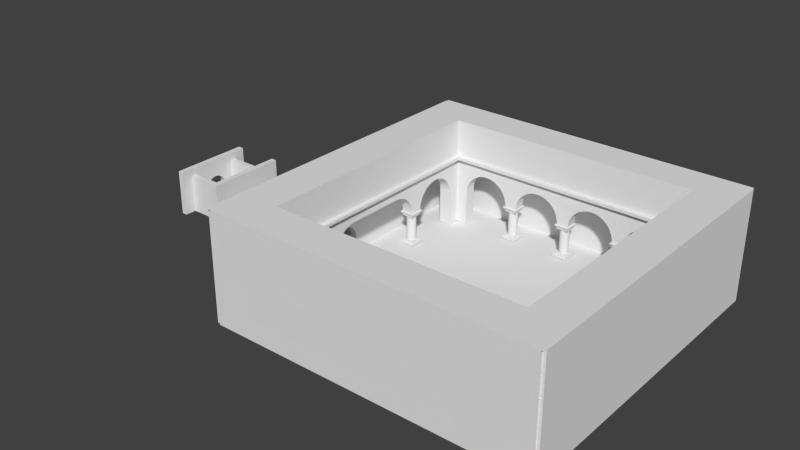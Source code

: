 # Source: lvl0wall.blend  (saved by Blender 2.76.0; exported with 4.5.12 LTS)
import bpy
from mathutils import Matrix  # noqa: F401  (used for matrix-valued properties, if any)

bpy.ops.wm.read_factory_settings(use_empty=True)
scene = bpy.context.scene
scene.name = 'Scene'

# ---- collections
col_collection_1 = bpy.data.collections.new('Collection 1'); scene.collection.children.link(col_collection_1)

# ---- world
world_world = bpy.data.worlds.new('World'); scene.world = world_world
world_world.color = (0.05088, 0.05088, 0.05088)
world_world.use_sun_shadow = False
world_world.sun_shadow_jitter_overblur = 0.0
world_world.cycles.sampling_method = 'MANUAL'
world_world.cycles.sample_map_resolution = 256

# ---- meshes
me_plane_010 = bpy.data.meshes.new('Plane.010')
me_plane_010.from_pydata([(4.0, 27.0, -3.0), (4.0, -27.0, -58.26), (4.0, 27.0, -58.26), (4.0, -4.0, 27.38), (4.0, 4.0, -3.0), (4.0, -27.0, -3.0), (4.0, -4.0, -3.0), (4.0, 4.0, 27.38), (4.25, -27.0, -58.26), (4.25, 27.0, -58.26), (4.25, 27.0, -3.0), (4.25, -27.0, -3.0), (4.25, -4.0, -3.083), (4.25, -4.0, 27.38), (4.25, 4.0, 27.38), (4.25, 4.0, -3.083)], [], [(2, 1, 5, 0), (6, 3, 7, 4), (9, 10, 11, 8), (12, 15, 14, 13), (7, 4, 15, 14), (6, 3, 13, 12), (5, 0, 10, 11), (2, 1, 8, 9), (4, 6, 12, 15), (3, 7, 14, 13), (1, 5, 11, 8), (0, 2, 9, 10)])
me_plane_010.use_remesh_preserve_volume = False
me_plane_010.use_remesh_preserve_attributes = False
me_plane_010.use_mirror_vertex_groups = False
me_plane_010.update()
me_circle_004 = bpy.data.meshes.new('Circle.004')
me_circle_004.from_pydata([(21.0, 0.09173, -12.78), (21.0, 0.4614, -13.47), (21.0, 0.689, -14.22), (21.0, 0.7659, -15.0), (15.0, 0.7659, -21.0), (14.22, 0.689, -21.0), (13.47, 0.4614, -21.0), (12.78, 0.09173, -21.0), (12.17, -0.4057, -21.0), (11.67, -1.012, -21.0), (11.3, -1.703, -21.0), (11.08, -2.454, -21.0), (11.0, -3.234, -21.0), (18.99, -9.034, -21.0), (18.92, -2.454, -21.0), (18.69, -1.703, -21.0), (18.32, -1.012, -21.0), (17.83, -0.4057, -21.0), (17.22, 0.09173, -21.0), (16.53, 0.4614, -21.0), (15.78, 0.689, -21.0), (4.999, 0.7659, -21.0), (4.218, 0.689, -21.0), (3.468, 0.4614, -21.0), (2.776, 0.09173, -21.0), (2.17, -0.4057, -21.0), (1.673, -1.012, -21.0), (1.303, -1.703, -21.0), (1.075, -2.454, -21.0), (0.9985, -3.234, -21.0), (8.999, -3.234, -21.0), (8.922, -2.454, -21.0), (8.694, -1.703, -21.0), (8.324, -1.012, -21.0), (7.827, -0.4057, -21.0), (7.221, 0.09174, -21.0), (6.529, 0.4614, -21.0), (5.779, 0.689, -21.0), (-5.001, 0.7659, -21.0), (-5.782, 0.689, -21.0), (-6.532, 0.4614, -21.0), (-7.224, 0.09173, -21.0), (-7.83, -0.4057, -21.0), (-8.327, -1.012, -21.0), (-8.697, -1.703, -21.0), (-8.925, -2.454, -21.0), (-9.001, -3.234, -21.0), (-1.001, -3.234, -21.0), (-1.078, -2.454, -21.0), (-1.306, -1.703, -21.0), (-1.676, -1.012, -21.0), (-2.173, -0.4057, -21.0), (-2.779, 0.09173, -21.0), (-3.471, 0.4614, -21.0), (-4.221, 0.689, -21.0), (-15.0, 0.7658, -21.0), (-15.78, 0.689, -21.0), (-16.53, 0.4614, -21.0), (-17.22, 0.09172, -21.0), (-17.83, -0.4057, -21.0), (-18.33, -1.012, -21.0), (-18.7, -1.703, -21.0), (-18.92, -2.454, -21.0), (-19.01, -9.034, -21.0), (-11.0, -3.234, -21.0), (-11.08, -2.454, -21.0), (-11.31, -1.703, -21.0), (-11.68, -1.012, -21.0), (-12.17, -0.4057, -21.0), (-12.78, 0.09173, -21.0), (-13.47, 0.4614, -21.0), (-14.22, 0.689, -21.0), (-21.01, -9.024, -21.0), (23.0, 0.689, -14.22), (-21.0, 2.776, -21.0), (21.0, 2.766, -21.0), (21.0, -0.4057, -12.17), (21.0, -1.012, -11.67), (21.0, -1.703, -11.3), (21.0, -2.454, -11.08), (21.0, -3.234, -11.0), (20.99, -9.034, -19.0), (21.0, -2.454, -18.92), (21.0, -1.703, -18.69), (21.0, -1.012, -18.33), (21.0, -0.4057, -17.83), (21.0, 0.09173, -17.22), (21.0, 0.4614, -16.53), (21.0, 0.689, -15.78), (21.0, 0.7659, -4.999), (21.0, 0.689, -4.219), (21.0, 0.4614, -3.468), (21.0, 0.09173, -2.777), (21.0, -0.4057, -2.171), (21.0, -1.012, -1.673), (21.0, -1.703, -1.304), (21.0, -2.454, -1.076), (21.0, -3.234, -0.9992), (21.0, -3.234, -8.999), (21.0, -2.454, -8.922), (21.0, -1.703, -8.695), (21.0, -1.012, -8.325), (21.0, -0.4057, -7.828), (21.0, 0.09174, -7.221), (21.0, 0.4614, -6.53), (21.0, 0.689, -5.78), (21.0, 0.7658, 5.001), (21.0, 0.689, 5.781), (21.0, 0.4614, 6.532), (21.0, 0.09173, 7.223), (21.0, -0.4057, 7.829), (21.0, -1.012, 8.327), (21.0, -1.703, 8.696), (21.0, -2.454, 8.924), (21.0, -3.234, 9.001), (21.0, -3.234, 1.001), (21.0, -2.454, 1.078), (21.0, -1.703, 1.305), (21.0, -1.012, 1.675), (21.0, -0.4057, 2.172), (21.0, 0.09173, 2.779), (21.0, 0.4614, 3.47), (21.0, 0.689, 4.22), (21.0, 0.7658, 15.0), (21.0, 0.689, 15.78), (21.0, 0.4614, 16.53), (21.0, 0.09172, 17.22), (21.0, -0.4057, 17.83), (21.0, -1.012, 18.33), (21.0, -1.703, 18.7), (21.0, -2.454, 18.92), (20.99, -9.034, 19.0), (21.0, -3.234, 11.0), (21.0, -2.454, 11.08), (21.0, -1.703, 11.31), (21.0, -1.012, 11.67), (21.0, -0.4057, 12.17), (21.0, 0.09173, 12.78), (21.0, 0.4614, 13.47), (21.0, 0.689, 14.22), (20.99, -9.034, 21.0), (20.99, -9.034, -21.0), (21.0, 2.776, 21.0), (23.0, 0.4614, -13.47), (-12.78, 0.1014, 21.0), (-13.47, 0.4711, 21.0), (-14.22, 0.6987, 21.0), (-15.0, 0.7756, 21.0), (-12.17, -0.396, 21.0), (-11.68, -1.002, 21.0), (-11.31, -1.694, 21.0), (-11.08, -2.444, 21.0), (-11.0, -3.224, 21.0), (-19.01, -9.024, 21.0), (-18.92, -2.444, 21.0), (-18.7, -1.694, 21.0), (-18.33, -1.002, 21.0), (-17.83, -0.396, 21.0), (-17.22, 0.1014, 21.0), (-16.53, 0.4711, 21.0), (-15.78, 0.6987, 21.0), (-5.001, 0.7756, 21.0), (-4.221, 0.6987, 21.0), (-3.471, 0.4711, 21.0), (-2.779, 0.1014, 21.0), (-2.173, -0.396, 21.0), (-1.676, -1.002, 21.0), (-1.306, -1.694, 21.0), (-1.078, -2.444, 21.0), (-1.001, -3.224, 21.0), (-9.001, -3.224, 21.0), (-8.925, -2.444, 21.0), (-8.697, -1.694, 21.0), (-8.327, -1.002, 21.0), (-7.83, -0.396, 21.0), (-7.224, 0.1014, 21.0), (-6.532, 0.4711, 21.0), (-5.782, 0.6987, 21.0), (4.999, 0.7756, 21.0), (5.779, 0.6987, 21.0), (6.529, 0.4711, 21.0), (7.221, 0.1014, 21.0), (7.827, -0.396, 21.0), (8.324, -1.002, 21.0), (8.694, -1.694, 21.0), (8.922, -2.444, 21.0), (8.999, -3.224, 21.0), (0.9985, -3.224, 21.0), (1.075, -2.444, 21.0), (1.303, -1.694, 21.0), (1.673, -1.002, 21.0), (2.17, -0.396, 21.0), (2.776, 0.1014, 21.0), (3.468, 0.4711, 21.0), (4.218, 0.6987, 21.0), (15.0, 0.7755, 21.0), (15.78, 0.6987, 21.0), (16.53, 0.4711, 21.0), (17.22, 0.1014, 21.0), (17.83, -0.396, 21.0), (18.32, -1.002, 21.0), (18.69, -1.694, 21.0), (18.92, -2.444, 21.0), (18.99, -9.024, 21.0), (11.0, -3.224, 21.0), (11.08, -2.444, 21.0), (11.3, -1.694, 21.0), (11.67, -1.002, 21.0), (12.17, -0.396, 21.0), (12.78, 0.1014, 21.0), (13.47, 0.4711, 21.0), (14.22, 0.6987, 21.0), (23.0, 0.09173, -12.78), (23.0, -0.4057, -12.17), (-21.0, 0.1014, 12.78), (-21.0, 0.4711, 13.47), (-21.0, 0.6987, 14.22), (-21.0, 0.7756, 15.0), (-21.0, -0.396, 12.17), (-21.0, -1.002, 11.67), (-21.0, -1.694, 11.31), (-21.0, -2.444, 11.08), (-21.0, -3.224, 11.0), (-21.01, -9.024, 19.0), (-21.0, -2.444, 18.92), (-21.0, -1.694, 18.7), (-21.0, -1.002, 18.33), (-21.0, -0.396, 17.83), (-21.0, 0.1014, 17.22), (-21.0, 0.4711, 16.53), (-21.0, 0.6987, 15.78), (-21.0, 0.7756, 5.001), (-21.0, -3.224, 9.001), (-21.0, -2.444, 8.924), (-21.0, -1.694, 8.696), (-21.0, -1.002, 8.327), (-21.0, -0.396, 7.829), (-21.0, 0.1014, 7.223), (-21.0, 0.4711, 6.532), (-21.0, 0.6987, 5.781), (-21.0, 0.7756, -4.999), (-21.0, 0.6987, -5.78), (-21.0, 0.4711, -6.53), (-21.0, 0.1014, -7.221), (-21.0, -0.396, -7.828), (-21.0, -1.002, -8.325), (-21.0, -1.694, -8.695), (-21.0, -2.444, -8.922), (-21.0, -3.224, -8.999), (-21.0, 0.7756, -15.0), (-21.0, 0.6987, -15.78), (-21.0, 0.4711, -16.53), (-21.0, 0.1014, -17.22), (-21.0, -0.396, -17.83), (-21.0, -1.002, -18.33), (-21.0, -1.694, -18.69), (-21.0, -2.444, -18.92), (-21.01, -9.024, -19.0), (-21.0, -3.224, -11.0), (-21.0, -2.444, -11.08), (-21.0, -1.694, -11.3), (-21.0, -1.002, -11.67), (-21.0, -0.396, -12.17), (-21.0, 0.1014, -12.78), (-21.0, 0.4711, -13.47), (-21.0, 0.6987, -14.22), (-21.01, -9.024, 21.0), (-21.0, 2.776, 21.0), (23.0, 0.7659, -15.0), (23.0, -1.012, -11.67), (23.0, -1.703, -11.3), (23.0, -2.454, -11.08), (23.0, -3.234, -11.0), (23.0, -2.454, -18.92), (22.99, -9.034, -19.0), (23.0, -1.703, -18.69), (23.0, -1.012, -18.33), (23.0, -0.4057, -17.83), (23.0, 0.09173, -17.22), (23.0, 0.4614, -16.53), (23.0, 0.689, -15.78), (23.0, 0.689, -4.219), (23.0, 0.7659, -4.999), (23.0, 0.4614, -3.468), (23.0, 0.09173, -2.777), (23.0, -0.4057, -2.171), (23.0, -1.012, -1.673), (23.0, -1.703, -1.304), (23.0, -2.454, -1.076), (23.0, -3.234, -0.9992), (23.0, -2.454, -8.922), (23.0, -3.234, -8.999), (23.0, -1.703, -8.695), (23.0, -1.012, -8.325), (23.0, -0.4057, -7.828), (23.0, 0.09174, -7.221), (23.0, 0.4614, -6.53), (23.0, 0.689, -5.78), (23.0, 0.689, 5.781), (23.0, 0.7658, 5.001), (23.0, 0.4614, 6.532), (23.0, 0.09173, 7.223), (23.0, -0.4057, 7.829), (23.0, -1.012, 8.327), (23.0, -1.703, 8.696), (23.0, -2.454, 8.924), (23.0, -3.234, 9.001), (23.0, -2.454, 1.078), (23.0, -3.234, 1.001), (23.0, -1.703, 1.305), (23.0, -1.012, 1.675), (23.0, -0.4057, 2.172), (23.0, 0.09173, 2.779), (23.0, 0.4614, 3.47), (23.0, 0.689, 4.22), (23.0, 0.689, 15.78), (23.0, 0.7658, 15.0), (23.0, 0.4614, 16.53), (23.0, 0.09172, 17.22), (23.0, -0.4057, 17.83), (23.0, -1.012, 18.33), (23.0, -1.703, 18.7), (23.0, -2.454, 18.92), (22.99, -9.034, 19.0), (23.0, -2.454, 11.08), (23.0, -3.234, 11.0), (23.0, -1.703, 11.31), (23.0, -1.012, 11.67), (23.0, -0.4057, 12.17), (23.0, 0.09173, 12.78), (23.0, 0.4614, 13.47), (23.0, 0.689, 14.22), (22.99, -9.034, 21.0), (23.0, 2.776, 21.0), (23.0, 2.766, -21.0), (-12.17, -0.396, 23.0), (-12.78, 0.1014, 23.0), (-13.47, 0.4711, 23.0), (-14.22, 0.6987, 23.0), (-15.0, 0.7756, 23.0), (-11.68, -1.002, 23.0), (-11.31, -1.694, 23.0), (-11.08, -2.444, 23.0), (-11.0, -3.224, 23.0), (-18.92, -2.444, 23.0), (-19.01, -9.024, 23.0), (-18.7, -1.694, 23.0), (-18.33, -1.002, 23.0), (-17.83, -0.396, 23.0), (-17.22, 0.1014, 23.0), (-16.53, 0.4711, 23.0), (-15.78, 0.6987, 23.0), (-4.221, 0.6987, 23.0), (-5.001, 0.7756, 23.0), (-3.471, 0.4711, 23.0), (-2.779, 0.1014, 23.0), (-2.173, -0.396, 23.0), (-1.676, -1.002, 23.0), (-1.306, -1.694, 23.0), (-1.078, -2.444, 23.0), (-1.001, -3.224, 23.0), (-8.925, -2.444, 23.0), (-9.001, -3.224, 23.0), (-8.697, -1.694, 23.0), (-8.327, -1.002, 23.0), (-7.83, -0.396, 23.0), (-7.224, 0.1014, 23.0), (-6.532, 0.4711, 23.0), (-5.782, 0.6987, 23.0), (5.779, 0.6987, 23.0), (4.999, 0.7756, 23.0), (6.529, 0.4711, 23.0), (7.221, 0.1014, 23.0), (7.827, -0.396, 23.0), (8.324, -1.002, 23.0), (8.694, -1.694, 23.0), (8.922, -2.444, 23.0), (8.999, -3.224, 23.0), (1.075, -2.444, 23.0), (0.9985, -3.224, 23.0), (1.303, -1.694, 23.0), (1.673, -1.002, 23.0), (2.17, -0.396, 23.0), (2.776, 0.1014, 23.0), (3.468, 0.4711, 23.0), (4.218, 0.6987, 23.0), (15.78, 0.6987, 23.0), (15.0, 0.7755, 23.0), (16.53, 0.4711, 23.0), (17.22, 0.1014, 23.0), (17.83, -0.396, 23.0), (18.32, -1.002, 23.0), (18.69, -1.694, 23.0), (18.92, -2.444, 23.0), (18.99, -9.024, 23.0), (11.08, -2.444, 23.0), (11.0, -3.224, 23.0), (11.3, -1.694, 23.0), (11.67, -1.002, 23.0), (12.17, -0.396, 23.0), (12.78, 0.1014, 23.0), (13.47, 0.4711, 23.0), (14.22, 0.6987, 23.0), (20.99, -9.024, 23.0), (21.0, 2.776, 23.0), (-21.0, 2.776, 23.0), (13.47, 0.4614, -23.0), (12.78, 0.09173, -23.0), (11.3, -1.703, -23.0), (11.0, -3.234, -23.0), (18.69, -1.703, -23.0), (17.22, 0.09173, -23.0), (2.776, 0.09173, -23.0), (1.673, -1.012, -23.0), (1.075, -2.454, -23.0), (8.922, -2.454, -23.0), (8.999, -3.234, -23.0), (6.529, 0.4614, -23.0), (-5.782, 0.689, -23.0), (-6.532, 0.4614, -23.0), (-7.224, 0.09173, -23.0), (-8.327, -1.012, -23.0), (-9.001, -3.234, -23.0), (-1.078, -2.454, -23.0), (-1.001, -3.234, -23.0), (-1.676, -1.012, -23.0), (-2.173, -0.4057, -23.0), (-15.0, 0.7658, -23.0), (-16.53, 0.4614, -23.0), (-18.33, -1.012, -23.0), (-11.08, -2.454, -23.0), (-11.31, -1.703, -23.0), (-12.17, -0.4057, -23.0), (-14.22, 0.689, -23.0), (21.0, 2.766, -23.0), (-23.0, -0.396, 12.17), (-23.0, 0.1014, 12.78), (-23.0, 0.4711, 13.47), (-23.0, 0.6987, 14.22), (-23.0, 0.7756, 15.0), (-23.0, -1.002, 11.67), (-23.0, -1.694, 11.31), (-23.0, -2.444, 11.08), (-23.0, -3.224, 11.0), (-23.0, -2.444, 18.92), (-23.01, -9.024, 19.0), (-23.0, -1.694, 18.7), (-23.0, -1.002, 18.33), (-23.0, -0.396, 17.83), (-23.0, 0.1014, 17.22), (-23.0, 0.4711, 16.53), (-23.0, 0.6987, 15.78), (-23.0, 0.7756, 5.001), (-23.0, -2.444, 8.924), (-23.0, -3.224, 9.001), (-23.0, -1.694, 8.696), (-23.0, -1.002, 8.327), (-23.0, -0.396, 7.829), (-23.0, 0.1014, 7.223), (-23.0, 0.4711, 6.532), (-23.0, 0.6987, 5.781), (-23.0, 0.6987, -5.78), (-23.0, 0.7756, -4.999), (-23.0, 0.4711, -6.53), (-23.0, 0.1014, -7.221), (-23.0, -0.396, -7.828), (-23.0, -1.002, -8.325), (-23.0, -1.694, -8.695), (-23.0, -2.444, -8.922), (-23.0, -3.224, -8.999), (-23.0, 0.6987, -15.78), (-23.0, 0.7756, -15.0), (-23.0, 0.4711, -16.53), (-23.0, 0.1014, -17.22), (-23.0, -0.396, -17.83), (-23.0, -1.002, -18.33), (-23.0, -1.694, -18.69), (-23.0, -2.444, -18.92), (-23.01, -9.024, -19.0), (-23.0, -2.444, -11.08), (-23.0, -3.224, -11.0), (-23.0, -1.694, -11.3), (-23.0, -1.002, -11.67), (-23.0, -0.396, -12.17), (-23.0, 0.1014, -12.78), (-23.0, 0.4711, -13.47), (-23.0, 0.6987, -14.22), (-23.01, -9.024, -21.0), (-23.01, -9.024, 21.0), (-23.0, 2.776, -21.0), (-23.0, 2.776, 21.0), (14.22, 0.689, -23.0), (15.0, 0.7659, -23.0), (11.67, -1.012, -23.0), (18.92, -2.454, -23.0), (18.99, -9.034, -23.0), (18.32, -1.012, -23.0), (4.218, 0.689, -23.0), (4.999, 0.7659, -23.0), (1.303, -1.703, -23.0), (7.827, -0.4057, -23.0), (7.221, 0.09174, -23.0), (5.779, 0.689, -23.0), (-7.83, -0.4057, -23.0), (-8.925, -2.454, -23.0), (-1.306, -1.703, -23.0), (-15.78, 0.689, -23.0), (-18.92, -2.454, -23.0), (-19.01, -9.034, -23.0), (-11.68, -1.012, -23.0), (20.99, -9.034, -23.0), (12.17, -0.4057, -23.0), (11.08, -2.454, -23.0), (17.83, -0.4057, -23.0), (16.53, 0.4614, -23.0), (15.78, 0.689, -23.0), (3.468, 0.4614, -23.0), (2.17, -0.4057, -23.0), (0.9985, -3.234, -23.0), (8.694, -1.703, -23.0), (8.324, -1.012, -23.0), (-5.001, 0.7659, -23.0), (-8.697, -1.703, -23.0), (-2.779, 0.09173, -23.0), (-3.471, 0.4614, -23.0), (-4.221, 0.689, -23.0), (-17.22, 0.09172, -23.0), (-17.83, -0.4057, -23.0), (-18.7, -1.703, -23.0), (-11.0, -3.234, -23.0), (-12.78, 0.09173, -23.0), (-13.47, 0.4614, -23.0), (-21.01, -9.024, -23.0), (-21.0, 2.766, -23.0), (-11.25, -3.224, 20.75), (-8.751, -3.224, 20.75), (-11.25, -3.224, 23.25), (-8.751, -3.224, 23.25), (-1.251, -3.224, 20.75), (1.249, -3.224, 20.75), (-1.251, -3.224, 23.25), (1.249, -3.224, 23.25), (8.749, -3.224, 20.75), (11.25, -3.224, 20.75), (8.749, -3.224, 23.25), (11.25, -3.224, 23.25), (-20.75, -3.224, -8.749), (-20.75, -3.224, -11.25), (-23.25, -3.224, -8.749), (-23.25, -3.224, -11.25), (-20.75, -3.224, 11.25), (-20.75, -3.224, 8.751), (-23.25, -3.224, 11.25), (-23.25, -3.224, 8.751), (-8.751, -3.234, -20.75), (-11.25, -3.234, -20.75), (-8.751, -3.234, -23.25), (-11.25, -3.234, -23.25), (1.249, -3.234, -20.75), (-1.251, -3.234, -20.75), (-1.251, -3.234, -23.25), (1.249, -3.234, -23.25), (11.25, -3.234, -20.75), (8.749, -3.234, -20.75), (11.25, -3.234, -23.25), (8.749, -3.234, -23.25), (20.75, -3.234, -11.25), (20.75, -3.234, -8.749), (23.25, -3.234, -11.25), (23.25, -3.234, -8.749), (20.75, -3.234, -1.249), (20.75, -3.234, 1.251), (23.25, -3.234, -1.249), (23.25, -3.234, 1.251), (20.75, -3.234, 8.751), (20.75, -3.234, 11.25), (23.25, -3.234, 8.751), (23.25, -3.234, 11.25), (-11.25, -3.474, 20.75), (-8.751, -3.474, 20.75), (-11.25, -3.474, 23.25), (-8.751, -3.474, 23.25), (-1.251, -3.474, 20.75), (1.249, -3.474, 20.75), (-1.251, -3.474, 23.25), (1.249, -3.474, 23.25), (8.749, -3.474, 20.75), (11.25, -3.474, 20.75), (8.749, -3.474, 23.25), (11.25, -3.474, 23.25), (-20.75, -3.474, -8.749), (-20.75, -3.474, -11.25), (-23.25, -3.474, -8.749), (-23.25, -3.474, -11.25), (-20.75, -3.474, 11.25), (-20.75, -3.474, 8.751), (-23.25, -3.474, 11.25), (-23.25, -3.474, 8.751), (-8.751, -3.484, -20.75), (-11.25, -3.484, -20.75), (-8.751, -3.484, -23.25), (-11.25, -3.484, -23.25), (1.249, -3.484, -20.75), (-1.251, -3.484, -20.75), (-1.251, -3.484, -23.25), (1.249, -3.484, -23.25), (11.25, -3.484, -20.75), (8.749, -3.484, -20.75), (11.25, -3.484, -23.25), (8.749, -3.484, -23.25), (20.75, -3.484, -11.25), (20.75, -3.484, -8.749), (23.25, -3.484, -11.25), (23.25, -3.484, -8.749), (20.75, -3.484, -1.249), (20.75, -3.484, 1.251), (23.25, -3.484, -1.249), (23.25, -3.484, 1.251), (20.75, -3.484, 8.751), (20.75, -3.484, 11.25), (23.25, -3.484, 8.751), (23.25, -3.484, 11.25), (-11.0, -3.474, 21.0), (-9.001, -3.474, 21.0), (-11.0, -3.474, 23.0), (-9.001, -3.474, 23.0), (-1.001, -3.474, 21.0), (0.9985, -3.474, 21.0), (-1.001, -3.474, 23.0), (0.9985, -3.474, 23.0), (8.999, -3.474, 21.0), (11.0, -3.474, 21.0), (8.999, -3.474, 23.0), (11.0, -3.474, 23.0), (-21.0, -3.474, 11.0), (-21.0, -3.474, 9.001), (-23.0, -3.474, 11.0), (-23.0, -3.474, 9.001), (-21.0, -3.474, -8.999), (-21.0, -3.474, -11.0), (-23.0, -3.474, -8.999), (-23.0, -3.474, -11.0), (-9.001, -3.484, -21.0), (-11.0, -3.484, -21.0), (-9.001, -3.484, -23.0), (-11.0, -3.484, -23.0), (0.9985, -3.484, -21.0), (-1.001, -3.484, -21.0), (-1.001, -3.484, -23.0), (0.9985, -3.484, -23.0), (11.0, -3.484, -21.0), (8.999, -3.484, -21.0), (11.0, -3.484, -23.0), (8.999, -3.484, -23.0), (21.0, -3.484, 9.001), (21.0, -3.484, 11.0), (23.0, -3.484, 9.001), (23.0, -3.484, 11.0), (21.0, -3.484, -0.9992), (21.0, -3.484, 1.001), (23.0, -3.484, -0.9992), (23.0, -3.484, 1.001), (21.0, -3.484, -11.0), (21.0, -3.484, -8.999), (23.0, -3.484, -11.0), (23.0, -3.484, -8.999), (-11.0, -3.974, 21.0), (-9.001, -3.974, 21.0), (-11.0, -3.974, 23.0), (-9.001, -3.974, 23.0), (-1.001, -3.974, 21.0), (0.9985, -3.974, 21.0), (-1.001, -3.974, 23.0), (0.9985, -3.974, 23.0), (8.999, -3.974, 21.0), (11.0, -3.974, 21.0), (8.999, -3.974, 23.0), (11.0, -3.974, 23.0), (-21.0, -3.974, 11.0), (-21.0, -3.974, 9.001), (-23.0, -3.974, 11.0), (-23.0, -3.974, 9.001), (-21.0, -3.974, -8.999), (-21.0, -3.974, -11.0), (-23.0, -3.974, -8.999), (-23.0, -3.974, -11.0), (-9.001, -3.984, -21.0), (-11.0, -3.984, -21.0), (-9.001, -3.984, -23.0), (-11.0, -3.984, -23.0), (0.9985, -3.984, -21.0), (-1.001, -3.984, -21.0), (-1.001, -3.984, -23.0), (0.9985, -3.984, -23.0), (11.0, -3.984, -21.0), (8.999, -3.984, -21.0), (11.0, -3.984, -23.0), (8.999, -3.984, -23.0), (21.0, -3.984, 9.001), (21.0, -3.984, 11.0), (23.0, -3.984, 9.001), (23.0, -3.984, 11.0), (21.0, -3.984, -0.9992), (21.0, -3.984, 1.001), (23.0, -3.984, -0.9992), (23.0, -3.984, 1.001), (21.0, -3.984, -11.0), (21.0, -3.984, -8.999), (23.0, -3.984, -11.0), (23.0, -3.984, -8.999), (9.999, -8.284, -22.8), (9.999, -3.184, -22.8), (10.15, -8.284, -22.78), (10.15, -3.184, -22.78), (10.3, -8.284, -22.74), (10.3, -3.184, -22.74), (10.44, -8.284, -22.66), (10.44, -3.184, -22.66), (10.56, -8.284, -22.56), (10.56, -3.184, -22.56), (10.66, -8.284, -22.44), (10.66, -3.184, -22.44), (10.74, -8.284, -22.31), (10.74, -3.184, -22.31), (10.78, -8.284, -22.16), (10.78, -3.184, -22.16), (10.8, -8.284, -22.0), (10.8, -3.184, -22.0), (10.78, -8.284, -21.84), (10.78, -3.184, -21.84), (10.74, -8.284, -21.69), (10.74, -3.184, -21.69), (10.66, -8.284, -21.55), (10.66, -3.184, -21.55), (10.56, -8.284, -21.43), (10.56, -3.184, -21.43), (10.44, -8.284, -21.33), (10.44, -3.184, -21.33), (10.3, -8.284, -21.26), (10.3, -3.184, -21.26), (10.15, -8.284, -21.21), (10.15, -3.184, -21.21), (9.999, -8.284, -21.2), (9.999, -3.184, -21.2), (9.842, -8.284, -21.21), (9.842, -3.184, -21.21), (9.692, -8.284, -21.26), (9.692, -3.184, -21.26), (9.554, -8.284, -21.33), (9.554, -3.184, -21.33), (9.433, -8.284, -21.43), (9.433, -3.184, -21.43), (9.333, -8.284, -21.55), (9.333, -3.184, -21.55), (9.259, -8.284, -21.69), (9.259, -3.184, -21.69), (9.214, -8.284, -21.84), (9.214, -3.184, -21.84), (9.199, -8.284, -22.0), (9.199, -3.184, -22.0), (9.214, -8.284, -22.16), (9.214, -3.184, -22.16), (9.259, -8.284, -22.31), (9.259, -3.184, -22.31), (9.333, -8.284, -22.44), (9.333, -3.184, -22.44), (9.433, -8.284, -22.56), (9.433, -3.184, -22.56), (9.554, -8.284, -22.66), (9.554, -3.184, -22.66), (9.692, -8.284, -22.74), (9.692, -3.184, -22.74), (9.842, -8.284, -22.78), (9.842, -3.184, -22.78), (-0.001485, -8.284, -22.8), (-0.001485, -3.184, -22.8), (0.1546, -8.284, -22.78), (0.1546, -3.184, -22.78), (0.3047, -8.284, -22.74), (0.3047, -3.184, -22.74), (0.443, -8.284, -22.66), (0.443, -3.184, -22.66), (0.5642, -8.284, -22.56), (0.5642, -3.184, -22.56), (0.6637, -8.284, -22.44), (0.6637, -3.184, -22.44), (0.7376, -8.284, -22.31), (0.7376, -3.184, -22.31), (0.7831, -8.284, -22.16), (0.7831, -3.184, -22.16), (0.7985, -8.284, -22.0), (0.7985, -3.184, -22.0), (0.7831, -8.284, -21.84), (0.7831, -3.184, -21.84), (0.7376, -8.284, -21.69), (0.7376, -3.184, -21.69), (0.6637, -8.284, -21.55), (0.6637, -3.184, -21.55), (0.5642, -8.284, -21.43), (0.5642, -3.184, -21.43), (0.443, -8.284, -21.33), (0.443, -3.184, -21.33), (0.3047, -8.284, -21.26), (0.3047, -3.184, -21.26), (0.1546, -8.284, -21.21), (0.1546, -3.184, -21.21), (-0.001486, -8.284, -21.2), (-0.001486, -3.184, -21.2), (-0.1576, -8.284, -21.21), (-0.1576, -3.184, -21.21), (-0.3076, -8.284, -21.26), (-0.3076, -3.184, -21.26), (-0.4459, -8.284, -21.33), (-0.4459, -3.184, -21.33), (-0.5672, -8.284, -21.43), (-0.5672, -3.184, -21.43), (-0.6667, -8.284, -21.55), (-0.6667, -3.184, -21.55), (-0.7406, -8.284, -21.69), (-0.7406, -3.184, -21.69), (-0.7861, -8.284, -21.84), (-0.7861, -3.184, -21.84), (-0.8015, -8.284, -22.0), (-0.8015, -3.184, -22.0), (-0.7861, -8.284, -22.16), (-0.7861, -3.184, -22.16), (-0.7406, -8.284, -22.31), (-0.7406, -3.184, -22.31), (-0.6667, -8.284, -22.44), (-0.6667, -3.184, -22.44), (-0.5672, -8.284, -22.56), (-0.5672, -3.184, -22.56), (-0.4459, -8.284, -22.66), (-0.4459, -3.184, -22.66), (-0.3076, -8.284, -22.74), (-0.3076, -3.184, -22.74), (-0.1576, -8.284, -22.78), (-0.1576, -3.184, -22.78), (-10.0, -8.284, -22.8), (-10.0, -3.184, -22.8), (-9.845, -8.284, -22.78), (-9.845, -3.184, -22.78), (-9.695, -8.284, -22.74), (-9.695, -3.184, -22.74), (-9.557, -8.284, -22.66), (-9.557, -3.184, -22.66), (-9.436, -8.284, -22.56), (-9.436, -3.184, -22.56), (-9.336, -8.284, -22.44), (-9.336, -3.184, -22.44), (-9.262, -8.284, -22.31), (-9.262, -3.184, -22.31), (-9.217, -8.284, -22.16), (-9.217, -3.184, -22.16), (-9.201, -8.284, -22.0), (-9.201, -3.184, -22.0), (-9.217, -8.284, -21.84), (-9.217, -3.184, -21.84), (-9.262, -8.284, -21.69), (-9.262, -3.184, -21.69), (-9.336, -8.284, -21.55), (-9.336, -3.184, -21.55), (-9.436, -8.284, -21.43), (-9.436, -3.184, -21.43), (-9.557, -8.284, -21.33), (-9.557, -3.184, -21.33), (-9.695, -8.284, -21.26), (-9.695, -3.184, -21.26), (-9.845, -8.284, -21.21), (-9.845, -3.184, -21.21), (-10.0, -8.284, -21.2), (-10.0, -3.184, -21.2), (-10.16, -8.284, -21.21), (-10.16, -3.184, -21.21), (-10.31, -8.284, -21.26), (-10.31, -3.184, -21.26), (-10.45, -8.284, -21.33), (-10.45, -3.184, -21.33), (-10.57, -8.284, -21.43), (-10.57, -3.184, -21.43), (-10.67, -8.284, -21.55), (-10.67, -3.184, -21.55), (-10.74, -8.284, -21.69), (-10.74, -3.184, -21.69), (-10.79, -8.284, -21.84), (-10.79, -3.184, -21.84), (-10.8, -8.284, -22.0), (-10.8, -3.184, -22.0), (-10.79, -8.284, -22.16), (-10.79, -3.184, -22.16), (-10.74, -8.284, -22.31), (-10.74, -3.184, -22.31), (-10.67, -8.284, -22.44), (-10.67, -3.184, -22.44), (-10.57, -8.284, -22.56), (-10.57, -3.184, -22.56), (-10.45, -8.284, -22.66), (-10.45, -3.184, -22.66), (-10.31, -8.284, -22.74), (-10.31, -3.184, -22.74), (-10.16, -8.284, -22.78), (-10.16, -3.184, -22.78), (22.0, -8.284, -10.8), (22.0, -3.184, -10.8), (22.15, -8.284, -10.78), (22.15, -3.184, -10.78), (22.3, -8.284, -10.74), (22.3, -3.184, -10.74), (22.44, -8.284, -10.66), (22.44, -3.184, -10.66), (22.56, -8.284, -10.56), (22.56, -3.184, -10.56), (22.66, -8.284, -10.44), (22.66, -3.184, -10.44), (22.74, -8.284, -10.31), (22.74, -3.184, -10.31), (22.78, -8.284, -10.16), (22.78, -3.184, -10.16), (22.8, -8.284, -9.999), (22.8, -3.184, -9.999), (22.78, -8.284, -9.843), (22.78, -3.184, -9.843), (22.74, -8.284, -9.693), (22.74, -3.184, -9.693), (22.66, -8.284, -9.555), (22.66, -3.184, -9.555), (22.56, -8.284, -9.433), (22.56, -3.184, -9.433), (22.44, -8.284, -9.334), (22.44, -3.184, -9.334), (22.3, -8.284, -9.26), (22.3, -3.184, -9.26), (22.15, -8.284, -9.215), (22.15, -3.184, -9.215), (22.0, -8.284, -9.199), (22.0, -3.184, -9.199), (21.84, -8.284, -9.215), (21.84, -3.184, -9.215), (21.69, -8.284, -9.26), (21.69, -3.184, -9.26), (21.55, -8.284, -9.334), (21.55, -3.184, -9.334), (21.43, -8.284, -9.433), (21.43, -3.184, -9.433), (21.33, -8.284, -9.555), (21.33, -3.184, -9.555), (21.26, -8.284, -9.693), (21.26, -3.184, -9.693), (21.21, -8.284, -9.843), (21.21, -3.184, -9.843), (21.2, -8.284, -9.999), (21.2, -3.184, -9.999), (21.21, -8.284, -10.16), (21.21, -3.184, -10.16), (21.26, -8.284, -10.31), (21.26, -3.184, -10.31), (21.33, -8.284, -10.44), (21.33, -3.184, -10.44), (21.43, -8.284, -10.56), (21.43, -3.184, -10.56), (21.55, -8.284, -10.66), (21.55, -3.184, -10.66), (21.69, -8.284, -10.74), (21.69, -3.184, -10.74), (21.84, -8.284, -10.78), (21.84, -3.184, -10.78), (22.0, -8.284, -0.7992), (22.0, -3.184, -0.7992), (22.15, -8.284, -0.7838), (22.15, -3.184, -0.7838), (22.3, -8.284, -0.7383), (22.3, -3.184, -0.7383), (22.44, -8.284, -0.6644), (22.44, -3.184, -0.6644), (22.56, -8.284, -0.5649), (22.56, -3.184, -0.5649), (22.66, -8.284, -0.4436), (22.66, -3.184, -0.4436), (22.74, -8.284, -0.3053), (22.74, -3.184, -0.3053), (22.78, -8.284, -0.1553), (22.78, -3.184, -0.1553), (22.8, -8.284, 0.0008175), (22.8, -3.184, 0.0008179), (22.78, -8.284, 0.1569), (22.78, -3.184, 0.1569), (22.74, -8.284, 0.307), (22.74, -3.184, 0.307), (22.66, -8.284, 0.4453), (22.66, -3.184, 0.4453), (22.56, -8.284, 0.5665), (22.56, -3.184, 0.5665), (22.44, -8.284, 0.666), (22.44, -3.184, 0.666), (22.3, -8.284, 0.7399), (22.3, -3.184, 0.7399), (22.15, -8.284, 0.7854), (22.15, -3.184, 0.7854), (22.0, -8.284, 0.8008), (22.0, -3.184, 0.8008), (21.84, -8.284, 0.7854), (21.84, -3.184, 0.7854), (21.69, -8.284, 0.7399), (21.69, -3.184, 0.7399), (21.55, -8.284, 0.666), (21.55, -3.184, 0.666), (21.43, -8.284, 0.5665), (21.43, -3.184, 0.5665), (21.33, -8.284, 0.4453), (21.33, -3.184, 0.4453), (21.26, -8.284, 0.307), (21.26, -3.184, 0.307), (21.21, -8.284, 0.1569), (21.21, -3.184, 0.1569), (21.2, -8.284, 0.0008168), (21.2, -3.184, 0.0008171), (21.21, -8.284, -0.1553), (21.21, -3.184, -0.1553), (21.26, -8.284, -0.3053), (21.26, -3.184, -0.3053), (21.33, -8.284, -0.4436), (21.33, -3.184, -0.4436), (21.43, -8.284, -0.5649), (21.43, -3.184, -0.5649), (21.55, -8.284, -0.6644), (21.55, -3.184, -0.6644), (21.69, -8.284, -0.7383), (21.69, -3.184, -0.7383), (21.84, -8.284, -0.7838), (21.84, -3.184, -0.7838), (22.0, -8.284, 9.201), (22.0, -3.184, 9.201), (22.15, -8.284, 9.216), (22.15, -3.184, 9.216), (22.3, -8.284, 9.262), (22.3, -3.184, 9.262), (22.44, -8.284, 9.336), (22.44, -3.184, 9.336), (22.56, -8.284, 9.435), (22.56, -3.184, 9.435), (22.66, -8.284, 9.556), (22.66, -3.184, 9.556), (22.74, -8.284, 9.695), (22.74, -3.184, 9.695), (22.78, -8.284, 9.845), (22.78, -3.184, 9.845), (22.8, -8.284, 10.0), (22.8, -3.184, 10.0), (22.78, -8.284, 10.16), (22.78, -3.184, 10.16), (22.74, -8.284, 10.31), (22.74, -3.184, 10.31), (22.66, -8.284, 10.45), (22.66, -3.184, 10.45), (22.56, -8.284, 10.57), (22.56, -3.184, 10.57), (22.44, -8.284, 10.67), (22.44, -3.184, 10.67), (22.3, -8.284, 10.74), (22.3, -3.184, 10.74), (22.15, -8.284, 10.79), (22.15, -3.184, 10.79), (22.0, -8.284, 10.8), (22.0, -3.184, 10.8), (21.84, -8.284, 10.79), (21.84, -3.184, 10.79), (21.69, -8.284, 10.74), (21.69, -3.184, 10.74), (21.55, -8.284, 10.67), (21.55, -3.184, 10.67), (21.43, -8.284, 10.57), (21.43, -3.184, 10.57), (21.33, -8.284, 10.45), (21.33, -3.184, 10.45), (21.26, -8.284, 10.31), (21.26, -3.184, 10.31), (21.21, -8.284, 10.16), (21.21, -3.184, 10.16), (21.2, -8.284, 10.0), (21.2, -3.184, 10.0), (21.21, -8.284, 9.845), (21.21, -3.184, 9.845), (21.26, -8.284, 9.695), (21.26, -3.184, 9.695), (21.33, -8.284, 9.556), (21.33, -3.184, 9.556), (21.43, -8.284, 9.435), (21.43, -3.184, 9.435), (21.55, -8.284, 9.336), (21.55, -3.184, 9.336), (21.69, -8.284, 9.262), (21.69, -3.184, 9.262), (21.84, -8.284, 9.216), (21.84, -3.184, 9.216), (9.999, -8.274, 21.2), (9.999, -3.174, 21.2), (10.15, -8.274, 21.22), (10.15, -3.174, 21.22), (10.3, -8.274, 21.26), (10.3, -3.174, 21.26), (10.44, -8.274, 21.34), (10.44, -3.174, 21.34), (10.56, -8.274, 21.44), (10.56, -3.174, 21.44), (10.66, -8.274, 21.56), (10.66, -3.174, 21.56), (10.74, -8.274, 21.69), (10.74, -3.174, 21.69), (10.78, -8.274, 21.84), (10.78, -3.174, 21.84), (10.8, -8.274, 22.0), (10.8, -3.174, 22.0), (10.78, -8.274, 22.16), (10.78, -3.174, 22.16), (10.74, -8.274, 22.31), (10.74, -3.174, 22.31), (10.66, -8.274, 22.45), (10.66, -3.174, 22.45), (10.56, -8.274, 22.57), (10.56, -3.174, 22.57), (10.44, -8.274, 22.67), (10.44, -3.174, 22.67), (10.3, -8.274, 22.74), (10.3, -3.174, 22.74), (10.15, -8.274, 22.79), (10.15, -3.174, 22.79), (9.999, -8.274, 22.8), (9.999, -3.174, 22.8), (9.842, -8.274, 22.79), (9.842, -3.174, 22.79), (9.692, -8.274, 22.74), (9.692, -3.174, 22.74), (9.554, -8.274, 22.67), (9.554, -3.174, 22.67), (9.433, -8.274, 22.57), (9.433, -3.174, 22.57), (9.333, -8.274, 22.45), (9.333, -3.174, 22.45), (9.259, -8.274, 22.31), (9.259, -3.174, 22.31), (9.214, -8.274, 22.16), (9.214, -3.174, 22.16), (9.199, -8.274, 22.0), (9.199, -3.174, 22.0), (9.214, -8.274, 21.84), (9.214, -3.174, 21.84), (9.259, -8.274, 21.69), (9.259, -3.174, 21.69), (9.333, -8.274, 21.56), (9.333, -3.174, 21.56), (9.433, -8.274, 21.44), (9.433, -3.174, 21.44), (9.554, -8.274, 21.34), (9.554, -3.174, 21.34), (9.692, -8.274, 21.26), (9.692, -3.174, 21.26), (9.842, -8.274, 21.22), (9.842, -3.174, 21.22), (-0.001489, -8.274, 21.2), (-0.001489, -3.174, 21.2), (0.1546, -8.274, 21.22), (0.1546, -3.174, 21.22), (0.3047, -8.274, 21.26), (0.3047, -3.174, 21.26), (0.443, -8.274, 21.34), (0.443, -3.174, 21.34), (0.5642, -8.274, 21.44), (0.5642, -3.174, 21.44), (0.6637, -8.274, 21.56), (0.6637, -3.174, 21.56), (0.7376, -8.274, 21.69), (0.7376, -3.174, 21.69), (0.7831, -8.274, 21.84), (0.7831, -3.174, 21.84), (0.7985, -8.274, 22.0), (0.7985, -3.174, 22.0), (0.7831, -8.274, 22.16), (0.7831, -3.174, 22.16), (0.7376, -8.274, 22.31), (0.7376, -3.174, 22.31), (0.6637, -8.274, 22.45), (0.6637, -3.174, 22.45), (0.5642, -8.274, 22.57), (0.5642, -3.174, 22.57), (0.443, -8.274, 22.67), (0.443, -3.174, 22.67), (0.3047, -8.274, 22.74), (0.3047, -3.174, 22.74), (0.1546, -8.274, 22.79), (0.1546, -3.174, 22.79), (-0.00149, -8.274, 22.8), (-0.00149, -3.174, 22.8), (-0.1576, -8.274, 22.79), (-0.1576, -3.174, 22.79), (-0.3076, -8.274, 22.74), (-0.3076, -3.174, 22.74), (-0.4459, -8.274, 22.67), (-0.4459, -3.174, 22.67), (-0.5672, -8.274, 22.57), (-0.5672, -3.174, 22.57), (-0.6667, -8.274, 22.45), (-0.6667, -3.174, 22.45), (-0.7406, -8.274, 22.31), (-0.7406, -3.174, 22.31), (-0.7861, -8.274, 22.16), (-0.7861, -3.174, 22.16), (-0.8015, -8.274, 22.0), (-0.8015, -3.174, 22.0), (-0.7861, -8.274, 21.84), (-0.7861, -3.174, 21.84), (-0.7406, -8.274, 21.69), (-0.7406, -3.174, 21.69), (-0.6667, -8.274, 21.56), (-0.6667, -3.174, 21.56), (-0.5672, -8.274, 21.44), (-0.5672, -3.174, 21.44), (-0.4459, -8.274, 21.34), (-0.4459, -3.174, 21.34), (-0.3076, -8.274, 21.26), (-0.3076, -3.174, 21.26), (-0.1576, -8.274, 21.22), (-0.1576, -3.174, 21.22), (-10.0, -8.274, 21.2), (-10.0, -3.174, 21.2), (-9.845, -8.274, 21.22), (-9.845, -3.174, 21.22), (-9.695, -8.274, 21.26), (-9.695, -3.174, 21.26), (-9.557, -8.274, 21.34), (-9.557, -3.174, 21.34), (-9.436, -8.274, 21.44), (-9.436, -3.174, 21.44), (-9.336, -8.274, 21.56), (-9.336, -3.174, 21.56), (-9.262, -8.274, 21.69), (-9.262, -3.174, 21.69), (-9.217, -8.274, 21.84), (-9.217, -3.174, 21.84), (-9.201, -8.274, 22.0), (-9.201, -3.174, 22.0), (-9.217, -8.274, 22.16), (-9.217, -3.174, 22.16), (-9.262, -8.274, 22.31), (-9.262, -3.174, 22.31), (-9.336, -8.274, 22.45), (-9.336, -3.174, 22.45), (-9.436, -8.274, 22.57), (-9.436, -3.174, 22.57), (-9.557, -8.274, 22.67), (-9.557, -3.174, 22.67), (-9.695, -8.274, 22.74), (-9.695, -3.174, 22.74), (-9.845, -8.274, 22.79), (-9.845, -3.174, 22.79), (-10.0, -8.274, 22.8), (-10.0, -3.174, 22.8), (-10.16, -8.274, 22.79), (-10.16, -3.174, 22.79), (-10.31, -8.274, 22.74), (-10.31, -3.174, 22.74), (-10.45, -8.274, 22.67), (-10.45, -3.174, 22.67), (-10.57, -8.274, 22.57), (-10.57, -3.174, 22.57), (-10.67, -8.274, 22.45), (-10.67, -3.174, 22.45), (-10.74, -8.274, 22.31), (-10.74, -3.174, 22.31), (-10.79, -8.274, 22.16), (-10.79, -3.174, 22.16), (-10.8, -8.274, 22.0), (-10.8, -3.174, 22.0), (-10.79, -8.274, 21.84), (-10.79, -3.174, 21.84), (-10.74, -8.274, 21.69), (-10.74, -3.174, 21.69), (-10.67, -8.274, 21.56), (-10.67, -3.174, 21.56), (-10.57, -8.274, 21.44), (-10.57, -3.174, 21.44), (-10.45, -8.274, 21.34), (-10.45, -3.174, 21.34), (-10.31, -8.274, 21.26), (-10.31, -3.174, 21.26), (-10.16, -8.274, 21.22), (-10.16, -3.174, 21.22), (-22.0, -8.274, 9.201), (-22.0, -3.174, 9.201), (-21.85, -8.274, 9.216), (-21.85, -3.174, 9.216), (-21.7, -8.274, 9.262), (-21.7, -3.174, 9.262), (-21.56, -8.274, 9.336), (-21.56, -3.174, 9.336), (-21.44, -8.274, 9.435), (-21.44, -3.174, 9.435), (-21.34, -8.274, 9.556), (-21.34, -3.174, 9.556), (-21.26, -8.274, 9.695), (-21.26, -3.174, 9.695), (-21.22, -8.274, 9.845), (-21.22, -3.174, 9.845), (-21.2, -8.274, 10.0), (-21.2, -3.174, 10.0), (-21.22, -8.274, 10.16), (-21.22, -3.174, 10.16), (-21.26, -8.274, 10.31), (-21.26, -3.174, 10.31), (-21.34, -8.274, 10.45), (-21.34, -3.174, 10.45), (-21.44, -8.274, 10.57), (-21.44, -3.174, 10.57), (-21.56, -8.274, 10.67), (-21.56, -3.174, 10.67), (-21.7, -8.274, 10.74), (-21.7, -3.174, 10.74), (-21.85, -8.274, 10.79), (-21.85, -3.174, 10.79), (-22.0, -8.274, 10.8), (-22.0, -3.174, 10.8), (-22.16, -8.274, 10.79), (-22.16, -3.174, 10.79), (-22.31, -8.274, 10.74), (-22.31, -3.174, 10.74), (-22.45, -8.274, 10.67), (-22.45, -3.174, 10.67), (-22.57, -8.274, 10.57), (-22.57, -3.174, 10.57), (-22.67, -8.274, 10.45), (-22.67, -3.174, 10.45), (-22.74, -8.274, 10.31), (-22.74, -3.174, 10.31), (-22.79, -8.274, 10.16), (-22.79, -3.174, 10.16), (-22.8, -8.274, 10.0), (-22.8, -3.174, 10.0), (-22.79, -8.274, 9.845), (-22.79, -3.174, 9.845), (-22.74, -8.274, 9.695), (-22.74, -3.174, 9.695), (-22.67, -8.274, 9.556), (-22.67, -3.174, 9.556), (-22.57, -8.274, 9.435), (-22.57, -3.174, 9.435), (-22.45, -8.274, 9.336), (-22.45, -3.174, 9.336), (-22.31, -8.274, 9.262), (-22.31, -3.174, 9.262), (-22.16, -8.274, 9.216), (-22.16, -3.174, 9.216), (-22.0, -8.274, -10.8), (-22.0, -3.174, -10.8), (-21.85, -8.274, -10.78), (-21.85, -3.174, -10.78), (-21.7, -8.274, -10.74), (-21.7, -3.174, -10.74), (-21.56, -8.274, -10.66), (-21.56, -3.174, -10.66), (-21.44, -8.274, -10.56), (-21.44, -3.174, -10.56), (-21.34, -8.274, -10.44), (-21.34, -3.174, -10.44), (-21.26, -8.274, -10.31), (-21.26, -3.174, -10.31), (-21.22, -8.274, -10.16), (-21.22, -3.174, -10.16), (-21.2, -8.274, -9.999), (-21.2, -3.174, -9.999), (-21.22, -8.274, -9.843), (-21.22, -3.174, -9.843), (-21.26, -8.274, -9.693), (-21.26, -3.174, -9.693), (-21.34, -8.274, -9.555), (-21.34, -3.174, -9.555), (-21.44, -8.274, -9.434), (-21.44, -3.174, -9.434), (-21.56, -8.274, -9.334), (-21.56, -3.174, -9.334), (-21.7, -8.274, -9.26), (-21.7, -3.174, -9.26), (-21.85, -8.274, -9.215), (-21.85, -3.174, -9.215), (-22.0, -8.274, -9.199), (-22.0, -3.174, -9.199), (-22.16, -8.274, -9.215), (-22.16, -3.174, -9.215), (-22.31, -8.274, -9.26), (-22.31, -3.174, -9.26), (-22.45, -8.274, -9.334), (-22.45, -3.174, -9.334), (-22.57, -8.274, -9.434), (-22.57, -3.174, -9.434), (-22.67, -8.274, -9.555), (-22.67, -3.174, -9.555), (-22.74, -8.274, -9.693), (-22.74, -3.174, -9.693), (-22.79, -8.274, -9.843), (-22.79, -3.174, -9.843), (-22.8, -8.274, -9.999), (-22.8, -3.174, -9.999), (-22.79, -8.274, -10.16), (-22.79, -3.174, -10.16), (-22.74, -8.274, -10.31), (-22.74, -3.174, -10.31), (-22.67, -8.274, -10.44), (-22.67, -3.174, -10.44), (-22.57, -8.274, -10.56), (-22.57, -3.174, -10.56), (-22.45, -8.274, -10.66), (-22.45, -3.174, -10.66), (-22.31, -8.274, -10.74), (-22.31, -3.174, -10.74), (-22.16, -8.274, -10.78), (-22.16, -3.174, -10.78), (-11.0, -8.274, 23.0), (-9.001, -8.274, 23.0), (-11.0, -8.274, 21.0), (-9.001, -8.274, 21.0), (-1.001, -8.274, 23.0), (0.9985, -8.274, 23.0), (-1.001, -8.274, 21.0), (0.9985, -8.274, 21.0), (8.999, -8.274, 23.0), (11.0, -8.274, 23.0), (8.999, -8.274, 21.0), (11.0, -8.274, 21.0), (-23.0, -8.274, 11.0), (-21.0, -8.274, 11.0), (-23.0, -8.274, 9.001), (-21.0, -8.274, 9.001), (-23.0, -8.274, -8.999), (-21.0, -8.274, -8.999), (-23.0, -8.274, -11.0), (-21.0, -8.274, -11.0), (-11.0, -8.284, -21.0), (-9.001, -8.284, -21.0), (-11.0, -8.284, -23.0), (-9.001, -8.284, -23.0), (-1.001, -8.284, -21.0), (0.9985, -8.284, -21.0), (-1.001, -8.284, -23.0), (0.9985, -8.284, -23.0), (8.999, -8.284, -21.0), (11.0, -8.284, -21.0), (8.999, -8.284, -23.0), (11.0, -8.284, -23.0), (21.0, -8.284, -8.999), (23.0, -8.284, -8.999), (21.0, -8.284, -11.0), (23.0, -8.284, -11.0), (21.0, -8.284, 1.001), (23.0, -8.284, 1.001), (21.0, -8.284, -0.9992), (23.0, -8.284, -0.9992), (21.0, -8.284, 11.0), (23.0, -8.284, 11.0), (21.0, -8.284, 9.001), (23.0, -8.284, 9.001), (-11.0, -8.474, 21.0), (-11.0, -8.474, 23.0), (-9.001, -8.474, 23.0), (-9.001, -8.474, 21.0), (-1.001, -8.474, 21.0), (-1.001, -8.474, 23.0), (0.9985, -8.474, 23.0), (0.9985, -8.474, 21.0), (8.999, -8.474, 21.0), (8.999, -8.474, 23.0), (11.0, -8.474, 23.0), (11.0, -8.474, 21.0), (-23.0, -8.474, 9.001), (-23.0, -8.474, 11.0), (-21.0, -8.474, 11.0), (-21.0, -8.474, 9.001), (-23.0, -8.474, -11.0), (-23.0, -8.474, -8.999), (-21.0, -8.474, -8.999), (-21.0, -8.474, -11.0), (-11.0, -8.484, -23.0), (-11.0, -8.484, -21.0), (-9.001, -8.484, -21.0), (-9.001, -8.484, -23.0), (-1.001, -8.484, -23.0), (-1.001, -8.484, -21.0), (0.9985, -8.484, -21.0), (0.9985, -8.484, -23.0), (8.999, -8.484, -23.0), (8.999, -8.484, -21.0), (11.0, -8.484, -21.0), (11.0, -8.484, -23.0), (21.0, -8.484, -11.0), (21.0, -8.484, -8.999), (23.0, -8.484, -8.999), (23.0, -8.484, -11.0), (21.0, -8.484, -0.9992), (21.0, -8.484, 1.001), (23.0, -8.484, 1.001), (23.0, -8.484, -0.9992), (21.0, -8.484, 9.001), (21.0, -8.484, 11.0), (23.0, -8.484, 11.0), (23.0, -8.484, 9.001), (-11.3, -8.474, 20.7), (-11.3, -8.474, 23.3), (-8.701, -8.474, 23.3), (-8.701, -8.474, 20.7), (-1.301, -8.474, 20.7), (-1.301, -8.474, 23.3), (1.299, -8.474, 23.3), (1.299, -8.474, 20.7), (8.699, -8.474, 20.7), (8.699, -8.474, 23.3), (11.3, -8.474, 23.3), (11.3, -8.474, 20.7), (20.7, -8.484, 8.701), (20.7, -8.484, 11.3), (23.3, -8.484, 11.3), (23.3, -8.484, 8.701), (20.7, -8.484, -1.299), (20.7, -8.484, 1.301), (23.3, -8.484, 1.301), (23.3, -8.484, -1.299), (20.7, -8.484, -11.3), (20.7, -8.484, -8.699), (23.3, -8.484, -8.699), (23.3, -8.484, -11.3), (8.699, -8.484, -23.3), (8.699, -8.484, -20.7), (11.3, -8.484, -20.7), (11.3, -8.484, -23.3), (-1.301, -8.484, -23.3), (-1.301, -8.484, -20.7), (1.299, -8.484, -20.7), (1.299, -8.484, -23.3), (-11.3, -8.484, -23.3), (-11.3, -8.484, -20.7), (-8.701, -8.484, -20.7), (-8.701, -8.484, -23.3), (-23.3, -8.474, -11.3), (-23.3, -8.474, -8.699), (-20.7, -8.474, -8.699), (-20.7, -8.474, -11.3), (-23.3, -8.474, 8.701), (-23.3, -8.474, 11.3), (-20.7, -8.474, 11.3), (-20.7, -8.474, 8.701), (-11.3, -8.974, 20.7), (-11.3, -8.974, 23.3), (-8.701, -8.974, 23.3), (-8.701, -8.974, 20.7), (-1.301, -8.974, 20.7), (-1.301, -8.974, 23.3), (1.299, -8.974, 23.3), (1.299, -8.974, 20.7), (8.699, -8.974, 20.7), (8.699, -8.974, 23.3), (11.3, -8.974, 23.3), (11.3, -8.974, 20.7), (20.7, -8.984, 8.701), (20.7, -8.984, 11.3), (23.3, -8.984, 11.3), (23.3, -8.984, 8.701), (20.7, -8.984, -1.299), (20.7, -8.984, 1.301), (23.3, -8.984, 1.301), (23.3, -8.984, -1.299), (20.7, -8.984, -11.3), (20.7, -8.984, -8.699), (23.3, -8.984, -8.699), (23.3, -8.984, -11.3), (8.699, -8.984, -23.3), (8.699, -8.984, -20.7), (11.3, -8.984, -20.7), (11.3, -8.984, -23.3), (-1.301, -8.984, -23.3), (-1.301, -8.984, -20.7), (1.299, -8.984, -20.7), (1.299, -8.984, -23.3), (-11.3, -8.984, -23.3), (-11.3, -8.984, -20.7), (-8.701, -8.984, -20.7), (-8.701, -8.984, -23.3), (-23.3, -8.974, -11.3), (-23.3, -8.974, -8.699), (-20.7, -8.974, -8.699), (-20.7, -8.974, -11.3), (-23.3, -8.974, 8.701), (-23.3, -8.974, 11.3), (-20.7, -8.974, 11.3), (-20.7, -8.974, 8.701), (23.0, 2.776, 23.0), (22.99, -9.024, 23.0), (22.99, -9.034, -21.0), (23.0, 2.766, -23.0), (22.99, -9.034, -23.0), (-21.01, -9.024, 23.0), (-23.01, -9.024, 23.0), (-23.0, 2.776, 23.0), (-23.01, -9.024, -23.0), (-23.0, 2.776, -23.0), (21.0, 2.766, -27.0), (-21.0, 2.766, -27.0), (23.0, 2.766, -27.0), (-23.0, 2.776, -27.0), (27.35, 2.776, 21.0), (27.35, 2.766, -21.0), (27.35, 2.776, 23.0), (27.35, 2.766, -23.0), (27.35, 2.766, -27.0), (21.0, 2.776, 27.35), (-21.0, 2.776, 27.35), (23.0, 2.776, 27.35), (-23.0, 2.776, 27.35), (27.35, 2.776, 27.35), (-27.35, 2.776, -21.0), (-27.35, 2.776, 21.0), (-27.35, 2.776, 23.0), (-27.35, 2.776, -23.0), (-27.35, 2.776, -27.0), (-27.35, 2.776, 27.35), (21.0, 9.476, 21.0), (-21.0, 9.476, 21.0), (21.0, 9.466, -21.0), (-21.0, 9.476, -21.0), (-21.0, 9.476, -27.3), (21.0, 9.466, -27.3), (27.5, 9.476, 21.0), (27.5, 9.466, -21.0), (27.5, 9.466, -27.3), (21.0, 9.476, 27.7), (-21.0, 9.476, 27.7), (27.5, 9.476, 27.7), (-28.0, 9.476, 21.0), (-28.0, 9.476, -21.0), (-28.0, 9.476, -27.3), (-28.0, 9.476, 27.7), (-20.2, 3.276, -21.0), (-20.2, 3.276, 21.0), (-21.0, 3.276, -21.0), (-20.2, 2.776, 21.0), (-20.2, 2.776, -21.0), (-21.0, 3.276, 21.0), (21.0, 3.276, 21.0), (21.0, 2.776, 21.0), (-20.2, 2.776, 20.2), (-20.2, 3.276, 20.2), (21.0, 2.776, 20.2), (21.0, 3.276, 20.2), (21.0, 2.766, -21.0), (21.0, 3.266, -21.0), (20.2, 2.776, 20.2), (20.2, 3.276, 20.2), (20.2, 2.766, -21.0), (20.2, 3.266, -21.0), (-20.2, 2.776, -20.2), (-20.2, 3.276, -20.2), (20.2, 2.766, -20.2), (20.2, 3.266, -20.2)], [], [(119, 311, 312, 120), (90, 281, 283, 91), (238, 459, 460, 239), (118, 310, 311, 119), (198, 389, 388, 197), (91, 283, 284, 92), (120, 312, 313, 121), (92, 284, 285, 93), (121, 313, 314, 122), (93, 285, 286, 94), (122, 314, 299, 106), (94, 286, 287, 95), (123, 316, 315, 124), (95, 287, 288, 96), (124, 315, 317, 125), (96, 288, 289, 97), (125, 317, 318, 126), (98, 291, 290, 99), (126, 318, 319, 127), (99, 290, 292, 100), (127, 319, 320, 128), (100, 292, 293, 101), (128, 320, 321, 129), (101, 293, 294, 102), (129, 321, 322, 130), (102, 294, 295, 103), (130, 322, 323, 131), (103, 295, 296, 104), (132, 325, 324, 133), (104, 296, 297, 105), (76, 213, 269, 77), (133, 324, 326, 134), (105, 297, 282, 89), (77, 269, 270, 78), (134, 326, 327, 135), (106, 299, 298, 107), (78, 270, 271, 79), (135, 327, 328, 136), (0, 212, 213, 76), (107, 298, 300, 108), (79, 271, 272, 80), (136, 328, 329, 137), (1, 143, 212, 0), (108, 300, 301, 109), (81, 274, 273, 82), (142, 333, 334, 75), (137, 329, 330, 138), (2, 73, 143, 1), (109, 301, 302, 110), (82, 273, 275, 83), (138, 330, 331, 139), (3, 268, 73, 2), (110, 302, 303, 111), (83, 275, 276, 84), (139, 331, 316, 123), (111, 303, 304, 112), (84, 276, 277, 85), (114, 306, 325, 132), (112, 304, 305, 113), (85, 277, 278, 86), (97, 289, 308, 115), (113, 305, 306, 114), (86, 278, 279, 87), (80, 272, 291, 98), (115, 308, 307, 116), (87, 279, 280, 88), (131, 323, 332, 140), (116, 307, 309, 117), (88, 280, 268, 3), (117, 309, 310, 118), (89, 282, 281, 90), (171, 361, 362, 170), (199, 390, 389, 198), (172, 363, 361, 171), (200, 391, 390, 199), (173, 364, 363, 172), (148, 335, 336, 144), (201, 392, 391, 200), (174, 365, 364, 173), (144, 336, 337, 145), (202, 393, 392, 201), (175, 366, 365, 174), (145, 337, 338, 146), (203, 394, 393, 202), (176, 367, 366, 175), (146, 338, 339, 147), (205, 395, 396, 204), (177, 368, 367, 176), (149, 340, 335, 148), (206, 397, 395, 205), (161, 353, 368, 177), (150, 341, 340, 149), (207, 398, 397, 206), (179, 369, 370, 178), (151, 342, 341, 150), (208, 399, 398, 207), (180, 371, 369, 179), (152, 343, 342, 151), (209, 400, 399, 208), (181, 372, 371, 180), (154, 344, 345, 153), (210, 401, 400, 209), (182, 373, 372, 181), (155, 346, 344, 154), (211, 402, 401, 210), (183, 374, 373, 182), (156, 347, 346, 155), (195, 387, 402, 211), (184, 375, 374, 183), (157, 348, 347, 156), (204, 396, 377, 186), (185, 376, 375, 184), (158, 349, 348, 157), (187, 379, 360, 169), (186, 377, 376, 185), (159, 350, 349, 158), (170, 362, 343, 152), (188, 378, 379, 187), (160, 351, 350, 159), (189, 380, 378, 188), (147, 339, 351, 160), (190, 381, 380, 189), (162, 352, 353, 161), (191, 382, 381, 190), (163, 354, 352, 162), (192, 383, 382, 191), (164, 355, 354, 163), (193, 384, 383, 192), (165, 356, 355, 164), (194, 385, 384, 193), (166, 357, 356, 165), (178, 370, 385, 194), (167, 358, 357, 166), (196, 386, 387, 195), (168, 359, 358, 167), (197, 388, 386, 196), (169, 360, 359, 168), (40, 419, 418, 39), (41, 420, 419, 40), (55, 427, 433, 71), (30, 416, 409, 12), (48, 423, 424, 47), (51, 426, 425, 50), (31, 415, 416, 30), (7, 407, 406, 6), (66, 431, 430, 65), (218, 435, 440, 219), (259, 479, 481, 260), (239, 460, 452, 231), (219, 440, 441, 220), (260, 481, 482, 261), (240, 462, 461, 241), (220, 441, 442, 221), (261, 482, 483, 262), (241, 461, 463, 242), (221, 442, 443, 222), (262, 483, 484, 263), (242, 463, 464, 243), (223, 445, 444, 224), (263, 484, 485, 264), (243, 464, 465, 244), (224, 444, 446, 225), (264, 485, 486, 265), (244, 465, 466, 245), (225, 446, 447, 226), (265, 486, 471, 249), (245, 466, 467, 246), (226, 447, 448, 227), (248, 469, 480, 258), (246, 467, 468, 247), (227, 448, 449, 228), (247, 468, 469, 248), (228, 449, 450, 229), (222, 443, 454, 232), (229, 450, 451, 230), (230, 451, 439, 217), (266, 488, 445, 223), (488, 266, 1595, 1596), (462, 240, 231, 452), (249, 471, 470, 250), (250, 470, 472, 251), (251, 472, 473, 252), (232, 454, 453, 233), (252, 473, 474, 253), (233, 453, 455, 234), (253, 474, 475, 254), (234, 455, 456, 235), (214, 436, 435, 218), (254, 475, 476, 255), (235, 456, 457, 236), (215, 437, 436, 214), (255, 476, 477, 256), (236, 457, 458, 237), (216, 438, 437, 215), (256, 477, 478, 257), (237, 458, 459, 238), (217, 439, 438, 216), (258, 480, 479, 259), (140, 403, 394, 203), (267, 405, 404, 142), (76, 77, 78, 79, 80, 98, 99, 100, 101, 102, 103, 104, 105, 89, 90, 91, 92, 93, 94, 95, 96, 97, 115, 116, 117, 118, 119, 120, 121, 122, 106, 107, 108, 109, 110, 111, 112, 113, 114, 132, 133, 134, 135, 136, 137, 138, 139, 123, 124, 125, 126, 127, 128, 129, 130, 131, 140, 142, 75, 141, 81, 82, 83, 84, 85, 86, 87, 88, 3, 2, 1, 0), (267, 142, 140, 203, 202, 201, 200, 199, 198, 197, 196, 195, 211, 210, 209, 208, 207, 206, 205, 204, 186, 185, 184, 183, 182, 181, 180, 179, 178, 194, 193, 192, 191, 190, 189, 188, 187, 169, 168, 167, 166, 165, 164, 163, 162, 161, 177, 176, 175, 174, 173, 172, 171, 170, 152, 151, 150, 149, 148, 144, 145, 146, 147, 160, 159, 158, 157, 156, 155, 154, 153, 266), (257, 478, 487, 72), (74, 489, 490, 267), (6, 5, 4, 20, 19, 18, 17, 16, 15, 14, 13, 141, 75, 74, 72, 63, 62, 61, 60, 59, 58, 57, 56, 55, 71, 70, 69, 68, 67, 66, 65, 64, 46, 45, 44, 43, 42, 41, 40, 39, 38, 54, 53, 52, 51, 50, 49, 48, 47, 29, 28, 27, 26, 25, 24, 23, 22, 21, 37, 36, 35, 34, 33, 32, 31, 30, 12, 11, 10, 9, 8, 7), (68, 432, 509, 67), (12, 409, 512, 11), (69, 530, 432, 68), (14, 494, 495, 13), (70, 531, 530, 69), (42, 503, 420, 41), (15, 410, 494, 14), (71, 433, 531, 70), (43, 421, 503, 42), (16, 496, 410, 15), (44, 522, 421, 43), (17, 513, 496, 16), (64, 529, 422, 46), (45, 504, 522, 44), (18, 411, 513, 17), (47, 424, 518, 29), (46, 422, 504, 45), (19, 514, 411, 18), (20, 515, 514, 19), (72, 532, 508, 63), (49, 505, 423, 48), (4, 492, 515, 20), (50, 425, 505, 49), (22, 497, 498, 21), (23, 516, 497, 22), (52, 523, 426, 51), (24, 412, 516, 23), (75, 434, 533, 74), (53, 524, 523, 52), (25, 517, 412, 24), (54, 525, 524, 53), (26, 413, 517, 25), (38, 521, 525, 54), (27, 499, 413, 26), (56, 506, 427, 55), (13, 495, 510, 141), (28, 414, 499, 27), (57, 428, 506, 56), (142, 404, 1590, 333), (29, 518, 414, 28), (58, 526, 428, 57), (59, 527, 526, 58), (32, 519, 415, 31), (60, 429, 527, 59), (33, 520, 519, 32), (5, 491, 492, 4), (61, 528, 429, 60), (34, 500, 520, 33), (6, 406, 491, 5), (62, 507, 528, 61), (35, 501, 500, 34), (63, 508, 507, 62), (36, 417, 501, 35), (8, 511, 407, 7), (65, 430, 529, 64), (37, 502, 417, 36), (9, 493, 511, 8), (21, 498, 502, 37), (10, 408, 493, 9), (67, 509, 431, 66), (39, 418, 521, 38), (11, 512, 408, 10), (535, 534, 536, 537), (539, 538, 540, 541), (543, 542, 544, 545), (546, 547, 549, 548), (550, 551, 553, 552), (555, 554, 556, 557), (559, 558, 561, 560), (563, 562, 564, 565), (566, 567, 569, 568), (570, 571, 573, 572), (574, 575, 577, 576), (579, 581, 580, 578), (583, 585, 584, 582), (587, 589, 588, 586), (590, 592, 593, 591), (594, 596, 597, 595), (599, 601, 600, 598), (603, 604, 605, 602), (607, 609, 608, 606), (610, 612, 613, 611), (614, 616, 617, 615), (618, 620, 621, 619), (547, 591, 593, 549), (573, 617, 616, 572), (536, 580, 581, 537), (559, 603, 602, 558), (548, 592, 590, 546), (572, 616, 614, 570), (537, 581, 579, 535), (560, 604, 603, 559), (571, 615, 617, 573), (534, 578, 580, 536), (561, 605, 604, 560), (574, 618, 619, 575), (539, 583, 582, 538), (558, 602, 605, 561), (577, 621, 620, 576), (540, 584, 585, 541), (563, 607, 606, 562), (575, 619, 621, 577), (538, 582, 584, 540), (564, 608, 609, 565), (550, 594, 595, 551), (576, 620, 618, 574), (541, 585, 583, 539), (562, 606, 608, 564), (553, 597, 596, 552), (543, 587, 586, 542), (565, 609, 607, 563), (552, 596, 594, 550), (544, 588, 589, 545), (566, 610, 611, 567), (551, 595, 597, 553), (545, 589, 587, 543), (569, 613, 612, 568), (555, 599, 598, 554), (542, 586, 588, 544), (567, 611, 613, 569), (554, 598, 600, 556), (546, 590, 591, 547), (568, 612, 610, 566), (556, 600, 601, 557), (549, 593, 592, 548), (570, 614, 615, 571), (535, 579, 578, 534), (557, 601, 599, 555), (623, 622, 624, 625), (627, 626, 628, 629), (631, 630, 632, 633), (634, 635, 637, 636), (638, 639, 641, 640), (643, 642, 644, 645), (647, 646, 649, 648), (651, 650, 652, 653), (654, 655, 657, 656), (658, 659, 661, 660), (662, 663, 665, 664), (667, 669, 668, 666), (671, 673, 672, 670), (675, 677, 676, 674), (678, 680, 681, 679), (682, 684, 685, 683), (687, 689, 688, 686), (691, 692, 693, 690), (695, 697, 696, 694), (698, 700, 701, 699), (702, 704, 705, 703), (706, 708, 709, 707), (664, 665, 709, 708), (629, 628, 672, 673), (650, 651, 695, 694), (665, 663, 707, 709), (628, 626, 670, 672), (653, 652, 696, 697), (639, 638, 682, 683), (662, 664, 708, 706), (627, 629, 673, 671), (652, 650, 694, 696), (640, 641, 685, 684), (630, 631, 675, 674), (651, 653, 697, 695), (641, 639, 683, 685), (633, 632, 676, 677), (655, 654, 698, 699), (638, 640, 684, 682), (631, 633, 677, 675), (656, 657, 701, 700), (642, 643, 687, 686), (632, 630, 674, 676), (657, 655, 699, 701), (644, 642, 686, 688), (635, 634, 678, 679), (654, 656, 700, 698), (645, 644, 688, 689), (636, 637, 681, 680), (659, 658, 702, 703), (622, 623, 667, 666), (643, 645, 689, 687), (634, 636, 680, 678), (660, 661, 705, 704), (625, 624, 668, 669), (646, 647, 691, 690), (637, 635, 679, 681), (658, 660, 704, 702), (623, 625, 669, 667), (647, 648, 692, 691), (661, 659, 703, 705), (624, 622, 666, 668), (648, 649, 693, 692), (663, 662, 706, 707), (626, 627, 671, 670), (649, 646, 690, 693), (710, 711, 713, 712), (712, 713, 715, 714), (714, 715, 717, 716), (716, 717, 719, 718), (718, 719, 721, 720), (720, 721, 723, 722), (722, 723, 725, 724), (724, 725, 727, 726), (726, 727, 729, 728), (728, 729, 731, 730), (730, 731, 733, 732), (732, 733, 735, 734), (734, 735, 737, 736), (736, 737, 739, 738), (738, 739, 741, 740), (740, 741, 743, 742), (742, 743, 745, 744), (744, 745, 747, 746), (746, 747, 749, 748), (748, 749, 751, 750), (750, 751, 753, 752), (752, 753, 755, 754), (754, 755, 757, 756), (756, 757, 759, 758), (758, 759, 761, 760), (760, 761, 763, 762), (762, 763, 765, 764), (764, 765, 767, 766), (766, 767, 769, 768), (768, 769, 771, 770), (713, 711, 773, 771, 769, 767, 765, 763, 761, 759, 757, 755, 753, 751, 749, 747, 745, 743, 741, 739, 737, 735, 733, 731, 729, 727, 725, 723, 721, 719, 717, 715), (772, 773, 711, 710), (770, 771, 773, 772), (710, 712, 714, 716, 718, 720, 722, 724, 726, 728, 730, 732, 734, 736, 738, 740, 742, 744, 746, 748, 750, 752, 754, 756, 758, 760, 762, 764, 766, 768, 770, 772), (996, 997, 999, 998), (856, 857, 859, 858), (774, 775, 777, 776), (982, 983, 985, 984), (914, 915, 917, 916), (776, 777, 779, 778), (1056, 1057, 1059, 1058), (1066, 1067, 1069, 1068), (778, 779, 781, 780), (928, 929, 931, 930), (854, 855, 857, 856), (780, 781, 783, 782), (874, 875, 877, 876), (1128, 1129, 1131, 1130), (782, 783, 785, 784), (908, 909, 911, 910), (784, 785, 787, 786), (1294, 1295, 1297, 1296), (852, 853, 855, 854), (786, 787, 789, 788), (872, 873, 875, 874), (1000, 1001, 1003, 1002), (788, 789, 791, 790), (1256, 1257, 1259, 1258), (936, 937, 939, 938), (790, 791, 793, 792), (1038, 1039, 1041, 1040), (850, 851, 853, 852), (792, 793, 795, 794), (870, 871, 873, 872), (916, 917, 919, 918), (794, 795, 797, 796), (1002, 1003, 1005, 1004), (972, 973, 975, 974), (796, 797, 799, 798), (930, 931, 933, 932), (848, 849, 851, 850), (798, 799, 801, 800), (868, 869, 871, 870), (1064, 1065, 1067, 1066), (800, 801, 803, 802), (910, 911, 913, 912), (1230, 1231, 1233, 1232), (802, 803, 805, 804), (974, 975, 977, 976), (846, 847, 849, 848), (804, 805, 807, 806), (866, 867, 869, 868), (1320, 1321, 1323, 1322), (806, 807, 809, 808), (938, 939, 941, 940), (808, 809, 811, 810), (1102, 1103, 1105, 1104), (844, 845, 847, 846), (810, 811, 813, 812), (864, 865, 867, 866), (918, 919, 921, 920), (812, 813, 815, 814), (1036, 1037, 1039, 1038), (1046, 1047, 1049, 1048), (814, 815, 817, 816), (932, 933, 935, 934), (842, 843, 845, 844), (816, 817, 819, 818), (862, 863, 865, 864), (978, 979, 981, 980), (818, 819, 821, 820), (912, 913, 915, 914), (992, 993, 995, 994), (820, 821, 823, 822), (840, 841, 843, 842), (822, 823, 825, 824), (860, 861, 863, 862), (1166, 1167, 1169, 1168), (824, 825, 827, 826), (980, 981, 983, 982), (1164, 1165, 1167, 1166), (826, 827, 829, 828), (994, 995, 997, 996), (838, 839, 841, 840), (828, 829, 831, 830), (858, 859, 861, 860), (920, 921, 923, 922), (830, 831, 833, 832), (1174, 1175, 1177, 1176), (832, 833, 835, 834), (777, 775, 837, 835, 833, 831, 829, 827, 825, 823, 821, 819, 817, 815, 813, 811, 809, 807, 805, 803, 801, 799, 797, 795, 793, 791, 789, 787, 785, 783, 781, 779), (836, 837, 775, 774), (834, 835, 837, 836), (876, 877, 879, 878), (934, 935, 937, 936), (774, 776, 778, 780, 782, 784, 786, 788, 790, 792, 794, 796, 798, 800, 802, 804, 806, 808, 810, 812, 814, 816, 818, 820, 822, 824, 826, 828, 830, 832, 834, 836), (878, 879, 881, 880), (1192, 1193, 1195, 1194), (906, 907, 909, 908), (880, 881, 883, 882), (926, 927, 929, 928), (1184, 1185, 1187, 1186), (882, 883, 885, 884), (1058, 1059, 1061, 1060), (1194, 1195, 1197, 1196), (884, 885, 887, 886), (976, 977, 979, 978), (904, 905, 907, 906), (886, 887, 889, 888), (924, 925, 927, 926), (1004, 1005, 1007, 1006), (888, 889, 891, 890), (1130, 1131, 1133, 1132), (1062, 1063, 1065, 1064), (890, 891, 893, 892), (1100, 1101, 1103, 1102), (902, 903, 905, 904), (892, 893, 895, 894), (922, 923, 925, 924), (1124, 1125, 1127, 1126), (894, 895, 897, 896), (998, 999, 1001, 1000), (984, 985, 987, 986), (896, 897, 899, 898), (881, 879, 877, 875, 873, 871, 869, 867, 865, 863, 861, 859, 857, 855, 853, 851, 849, 847, 845, 843, 841, 839, 901, 899, 897, 895, 893, 891, 889, 887, 885, 883), (900, 901, 839, 838), (898, 899, 901, 900), (940, 941, 943, 942), (1044, 1045, 1047, 1046), (878, 880, 882, 884, 886, 888, 890, 892, 894, 896, 898, 900, 838, 840, 842, 844, 846, 848, 850, 852, 854, 856, 858, 860, 862, 864, 866, 868, 870, 872, 874, 876), (942, 943, 945, 944), (970, 971, 973, 972), (1060, 1061, 1063, 1062), (944, 945, 947, 946), (1106, 1107, 1109, 1108), (990, 991, 993, 992), (946, 947, 949, 948), (1120, 1121, 1123, 1122), (1040, 1041, 1043, 1042), (948, 949, 951, 950), (968, 969, 971, 970), (1358, 1359, 1361, 1360), (950, 951, 953, 952), (988, 989, 991, 990), (952, 953, 955, 954), (1108, 1109, 1111, 1110), (954, 955, 957, 956), (966, 967, 969, 968), (1122, 1123, 1125, 1124), (956, 957, 959, 958), (1048, 1049, 1051, 1050), (986, 987, 989, 988), (958, 959, 961, 960), (1366, 1367, 1369, 1368), (1384, 1385, 1387, 1386), (960, 961, 963, 962), (964, 965, 903, 902), (908, 910, 912, 914, 916, 918, 920, 922, 924, 926, 928, 930, 932, 934, 936, 938, 940, 942, 944, 946, 948, 950, 952, 954, 956, 958, 960, 962, 964, 902, 904, 906), (962, 963, 965, 964), (1042, 1043, 1045, 1044), (1110, 1111, 1113, 1112), (931, 929, 927, 925, 923, 921, 919, 917, 915, 913, 911, 909, 907, 905, 903, 965, 963, 961, 959, 957, 955, 953, 951, 949, 947, 945, 943, 941, 939, 937, 935, 933), (1006, 1007, 1009, 1008), (1034, 1035, 1037, 1036), (1008, 1009, 1011, 1010), (1054, 1055, 1057, 1056), (1376, 1377, 1379, 1378), (1010, 1011, 1013, 1012), (1186, 1187, 1189, 1188), (1012, 1013, 1015, 1014), (1104, 1105, 1107, 1106), (1032, 1033, 1035, 1034), (1014, 1015, 1017, 1016), (1052, 1053, 1055, 1054), (1132, 1133, 1135, 1134), (1016, 1017, 1019, 1018), (1258, 1259, 1261, 1260), (1190, 1191, 1193, 1192), (1018, 1019, 1021, 1020), (1228, 1229, 1231, 1230), (1030, 1031, 1033, 1032), (1020, 1021, 1023, 1022), (1050, 1051, 1053, 1052), (1252, 1253, 1255, 1254), (1022, 1023, 1025, 1024), (1126, 1127, 1129, 1128), (1112, 1113, 1115, 1114), (1024, 1025, 1027, 1026), (983, 981, 979, 977, 975, 973, 971, 969, 967, 1029, 1027, 1025, 1023, 1021, 1019, 1017, 1015, 1013, 1011, 1009, 1007, 1005, 1003, 1001, 999, 997, 995, 993, 991, 989, 987, 985), (1028, 1029, 967, 966), (1026, 1027, 1029, 1028), (1068, 1069, 1071, 1070), (1172, 1173, 1175, 1174), (1004, 1006, 1008, 1010, 1012, 1014, 1016, 1018, 1020, 1022, 1024, 1026, 1028, 966, 968, 970, 972, 974, 976, 978, 980, 982, 984, 986, 988, 990, 992, 994, 996, 998, 1000, 1002), (1070, 1071, 1073, 1072), (1098, 1099, 1101, 1100), (1188, 1189, 1191, 1190), (1072, 1073, 1075, 1074), (1234, 1235, 1237, 1236), (1118, 1119, 1121, 1120), (1074, 1075, 1077, 1076), (1248, 1249, 1251, 1250), (1168, 1169, 1171, 1170), (1076, 1077, 1079, 1078), (1096, 1097, 1099, 1098), (1322, 1323, 1325, 1324), (1078, 1079, 1081, 1080), (1116, 1117, 1119, 1118), (1080, 1081, 1083, 1082), (1316, 1317, 1319, 1318), (1236, 1237, 1239, 1238), (1082, 1083, 1085, 1084), (1094, 1095, 1097, 1096), (1250, 1251, 1253, 1252), (1084, 1085, 1087, 1086), (1176, 1177, 1179, 1178), (1114, 1115, 1117, 1116), (1086, 1087, 1089, 1088), (1302, 1303, 1305, 1304), (1292, 1293, 1295, 1294), (1088, 1089, 1091, 1090), (1092, 1093, 1031, 1030), (1040, 1042, 1044, 1046, 1048, 1050, 1052, 1054, 1056, 1058, 1060, 1062, 1064, 1066, 1068, 1070, 1072, 1074, 1076, 1078, 1080, 1082, 1084, 1086, 1088, 1090, 1092, 1030, 1032, 1034, 1036, 1038), (1090, 1091, 1093, 1092), (1170, 1171, 1173, 1172), (1238, 1239, 1241, 1240), (1047, 1045, 1043, 1041, 1039, 1037, 1035, 1033, 1031, 1093, 1091, 1089, 1087, 1085, 1083, 1081, 1079, 1077, 1075, 1073, 1071, 1069, 1067, 1065, 1063, 1061, 1059, 1057, 1055, 1053, 1051, 1049), (1134, 1135, 1137, 1136), (1162, 1163, 1165, 1164), (1136, 1137, 1139, 1138), (1182, 1183, 1185, 1184), (1312, 1313, 1315, 1314), (1138, 1139, 1141, 1140), (1298, 1299, 1301, 1300), (1140, 1141, 1143, 1142), (1232, 1233, 1235, 1234), (1160, 1161, 1163, 1162), (1142, 1143, 1145, 1144), (1180, 1181, 1183, 1182), (1260, 1261, 1263, 1262), (1144, 1145, 1147, 1146), (1314, 1315, 1317, 1316), (1146, 1147, 1149, 1148), (1300, 1301, 1303, 1302), (1158, 1159, 1161, 1160), (1148, 1149, 1151, 1150), (1178, 1179, 1181, 1180), (1150, 1151, 1153, 1152), (1254, 1255, 1257, 1256), (1240, 1241, 1243, 1242), (1152, 1153, 1155, 1154), (1111, 1109, 1107, 1105, 1103, 1101, 1099, 1097, 1095, 1157, 1155, 1153, 1151, 1149, 1147, 1145, 1143, 1141, 1139, 1137, 1135, 1133, 1131, 1129, 1127, 1125, 1123, 1121, 1119, 1117, 1115, 1113), (1156, 1157, 1095, 1094), (1154, 1155, 1157, 1156), (1196, 1197, 1199, 1198), (1110, 1112, 1114, 1116, 1118, 1120, 1122, 1124, 1126, 1128, 1130, 1132, 1134, 1136, 1138, 1140, 1142, 1144, 1146, 1148, 1150, 1152, 1154, 1156, 1094, 1096, 1098, 1100, 1102, 1104, 1106, 1108), (1198, 1199, 1201, 1200), (1226, 1227, 1229, 1228), (1356, 1357, 1359, 1358), (1200, 1201, 1203, 1202), (1246, 1247, 1249, 1248), (1202, 1203, 1205, 1204), (1204, 1205, 1207, 1206), (1224, 1225, 1227, 1226), (1296, 1297, 1299, 1298), (1206, 1207, 1209, 1208), (1324, 1325, 1327, 1326), (1244, 1245, 1247, 1246), (1208, 1209, 1211, 1210), (1364, 1365, 1367, 1366), (1210, 1211, 1213, 1212), (1222, 1223, 1225, 1224), (1212, 1213, 1215, 1214), (1242, 1243, 1245, 1244), (1214, 1215, 1217, 1216), (1304, 1305, 1307, 1306), (1318, 1319, 1321, 1320), (1216, 1217, 1219, 1218), (1220, 1221, 1159, 1158), (1188, 1190, 1192, 1194, 1196, 1198, 1200, 1202, 1204, 1206, 1208, 1210, 1212, 1214, 1216, 1218, 1220, 1158, 1160, 1162, 1164, 1166, 1168, 1170, 1172, 1174, 1176, 1178, 1180, 1182, 1184, 1186), (1218, 1219, 1221, 1220), (1386, 1387, 1389, 1388), (1195, 1193, 1191, 1189, 1187, 1185, 1183, 1181, 1179, 1177, 1175, 1173, 1171, 1169, 1167, 1165, 1163, 1161, 1159, 1221, 1219, 1217, 1215, 1213, 1211, 1209, 1207, 1205, 1203, 1201, 1199, 1197), (1262, 1263, 1265, 1264), (1290, 1291, 1293, 1292), (1264, 1265, 1267, 1266), (1310, 1311, 1313, 1312), (1266, 1267, 1269, 1268), (1378, 1379, 1381, 1380), (1268, 1269, 1271, 1270), (1288, 1289, 1291, 1290), (1270, 1271, 1273, 1272), (1308, 1309, 1311, 1310), (1272, 1273, 1275, 1274), (1382, 1383, 1385, 1384), (1274, 1275, 1277, 1276), (1286, 1287, 1289, 1288), (1276, 1277, 1279, 1278), (1306, 1307, 1309, 1308), (1278, 1279, 1281, 1280), (1280, 1281, 1283, 1282), (1284, 1285, 1223, 1222), (1252, 1254, 1256, 1258, 1260, 1262, 1264, 1266, 1268, 1270, 1272, 1274, 1276, 1278, 1280, 1282, 1284, 1222, 1224, 1226, 1228, 1230, 1232, 1234, 1236, 1238, 1240, 1242, 1244, 1246, 1248, 1250), (1282, 1283, 1285, 1284), (1253, 1251, 1249, 1247, 1245, 1243, 1241, 1239, 1237, 1235, 1233, 1231, 1229, 1227, 1225, 1223, 1285, 1283, 1281, 1279, 1277, 1275, 1273, 1271, 1269, 1267, 1265, 1263, 1261, 1259, 1257, 1255), (1326, 1327, 1329, 1328), (1380, 1381, 1383, 1382), (1328, 1329, 1331, 1330), (1330, 1331, 1333, 1332), (1360, 1361, 1363, 1362), (1332, 1333, 1335, 1334), (1334, 1335, 1337, 1336), (1336, 1337, 1339, 1338), (1338, 1339, 1341, 1340), (1340, 1341, 1343, 1342), (1368, 1369, 1371, 1370), (1342, 1343, 1345, 1344), (1344, 1345, 1347, 1346), (1348, 1349, 1287, 1286), (1300, 1302, 1304, 1306, 1308, 1310, 1312, 1314, 1316, 1318, 1320, 1322, 1324, 1326, 1328, 1330, 1332, 1334, 1336, 1338, 1340, 1342, 1344, 1346, 1348, 1286, 1288, 1290, 1292, 1294, 1296, 1298), (1346, 1347, 1349, 1348), (1362, 1363, 1365, 1364), (1319, 1317, 1315, 1313, 1311, 1309, 1307, 1305, 1303, 1301, 1299, 1297, 1295, 1293, 1291, 1289, 1287, 1349, 1347, 1345, 1343, 1341, 1339, 1337, 1335, 1333, 1331, 1329, 1327, 1325, 1323, 1321), (1354, 1355, 1357, 1356), (1374, 1375, 1377, 1376), (1352, 1353, 1355, 1354), (1372, 1373, 1375, 1374), (1350, 1351, 1353, 1352), (1370, 1371, 1373, 1372), (1388, 1389, 1391, 1390), (1390, 1391, 1393, 1392), (1392, 1393, 1395, 1394), (1394, 1395, 1397, 1396), (1396, 1397, 1399, 1398), (1398, 1399, 1401, 1400), (1400, 1401, 1403, 1402), (1402, 1403, 1405, 1404), (1404, 1405, 1407, 1406), (1406, 1407, 1409, 1408), (1408, 1409, 1411, 1410), (1367, 1365, 1363, 1361, 1359, 1357, 1355, 1353, 1351, 1413, 1411, 1409, 1407, 1405, 1403, 1401, 1399, 1397, 1395, 1393, 1391, 1389, 1387, 1385, 1383, 1381, 1379, 1377, 1375, 1373, 1371, 1369), (1412, 1413, 1351, 1350), (1410, 1411, 1413, 1412), (1380, 1382, 1384, 1386, 1388, 1390, 1392, 1394, 1396, 1398, 1400, 1402, 1404, 1406, 1408, 1410, 1412, 1350, 1352, 1354, 1356, 1358, 1360, 1362, 1364, 1366, 1368, 1370, 1372, 1374, 1376, 1378), (1414, 1415, 1417, 1416), (1418, 1419, 1421, 1420), (1422, 1423, 1425, 1424), (1426, 1427, 1429, 1428), (1430, 1431, 1433, 1432), (1434, 1435, 1437, 1436), (1438, 1439, 1441, 1440), (1442, 1443, 1445, 1444), (1446, 1447, 1449, 1448), (1450, 1451, 1453, 1452), (1454, 1455, 1457, 1456), (1459, 1458, 1461, 1460), (1463, 1462, 1465, 1464), (1467, 1466, 1469, 1468), (1471, 1470, 1473, 1472), (1475, 1474, 1477, 1476), (1479, 1478, 1481, 1480), (1483, 1482, 1485, 1484), (1487, 1486, 1489, 1488), (1491, 1490, 1493, 1492), (1495, 1494, 1497, 1496), (1499, 1498, 1501, 1500), (1451, 1450, 1495, 1496), (1415, 1414, 1459, 1460), (1438, 1440, 1482, 1483), (1428, 1429, 1473, 1470), (1453, 1451, 1496, 1497), (1417, 1415, 1460, 1461), (1439, 1438, 1483, 1484), (1452, 1453, 1497, 1494), (1416, 1417, 1461, 1458), (1441, 1439, 1484, 1485), (1454, 1456, 1498, 1499), (1418, 1420, 1462, 1463), (1440, 1441, 1485, 1482), (1455, 1454, 1499, 1500), (1419, 1418, 1463, 1464), (1442, 1444, 1486, 1487), (1457, 1455, 1500, 1501), (1421, 1419, 1464, 1465), (1443, 1442, 1487, 1488), (1430, 1432, 1474, 1475), (1456, 1457, 1501, 1498), (1420, 1421, 1465, 1462), (1445, 1443, 1488, 1489), (1431, 1430, 1475, 1476), (1422, 1424, 1466, 1467), (1444, 1445, 1489, 1486), (1433, 1431, 1476, 1477), (1423, 1422, 1467, 1468), (1446, 1448, 1490, 1491), (1432, 1433, 1477, 1474), (1425, 1423, 1468, 1469), (1447, 1446, 1491, 1492), (1434, 1436, 1478, 1479), (1424, 1425, 1469, 1466), (1449, 1447, 1492, 1493), (1435, 1434, 1479, 1480), (1426, 1428, 1470, 1471), (1448, 1449, 1493, 1490), (1437, 1435, 1480, 1481), (1427, 1426, 1471, 1472), (1450, 1452, 1494, 1495), (1414, 1416, 1458, 1459), (1436, 1437, 1481, 1478), (1429, 1427, 1472, 1473), (1503, 1504, 1505, 1502), (1507, 1508, 1509, 1506), (1511, 1512, 1513, 1510), (1515, 1516, 1517, 1514), (1519, 1520, 1521, 1518), (1523, 1524, 1525, 1522), (1527, 1528, 1529, 1526), (1531, 1532, 1533, 1530), (1535, 1536, 1537, 1534), (1539, 1540, 1541, 1538), (1543, 1544, 1545, 1542), (1547, 1546, 1549, 1548), (1551, 1550, 1553, 1552), (1555, 1554, 1557, 1556), (1559, 1558, 1561, 1560), (1563, 1562, 1565, 1564), (1567, 1566, 1569, 1568), (1571, 1570, 1573, 1572), (1575, 1574, 1577, 1576), (1579, 1578, 1581, 1580), (1583, 1582, 1585, 1584), (1587, 1586, 1589, 1588), (1506, 1509, 1553, 1550), (1537, 1536, 1580, 1581), (1524, 1523, 1567, 1568), (1511, 1510, 1554, 1555), (1534, 1537, 1581, 1578), (1525, 1524, 1568, 1569), (1512, 1511, 1555, 1556), (1539, 1538, 1582, 1583), (1522, 1525, 1569, 1566), (1513, 1512, 1556, 1557), (1540, 1539, 1583, 1584), (1527, 1526, 1570, 1571), (1510, 1513, 1557, 1554), (1541, 1540, 1584, 1585), (1528, 1527, 1571, 1572), (1515, 1514, 1558, 1559), (1538, 1541, 1585, 1582), (1529, 1528, 1572, 1573), (1516, 1515, 1559, 1560), (1503, 1502, 1546, 1547), (1526, 1529, 1573, 1570), (1517, 1516, 1560, 1561), (1504, 1503, 1547, 1548), (1531, 1530, 1574, 1575), (1514, 1517, 1561, 1558), (1505, 1504, 1548, 1549), (1532, 1531, 1575, 1576), (1519, 1518, 1562, 1563), (1502, 1505, 1549, 1546), (1533, 1532, 1576, 1577), (1520, 1519, 1563, 1564), (1543, 1542, 1586, 1587), (1507, 1506, 1550, 1551), (1530, 1533, 1577, 1574), (1521, 1520, 1564, 1565), (1544, 1543, 1587, 1588), (1508, 1507, 1551, 1552), (1535, 1534, 1578, 1579), (1518, 1521, 1565, 1562), (1545, 1544, 1588, 1589), (1509, 1508, 1552, 1553), (1536, 1535, 1579, 1580), (1523, 1522, 1566, 1567), (1542, 1545, 1589, 1586), (489, 1599, 1598, 487, 478, 477, 476, 475, 474, 473, 472, 470, 471, 486, 485, 484, 483, 482, 481, 479, 480, 469, 468, 467, 466, 465, 464, 463, 461, 462, 452, 460, 459, 458, 457, 456, 455, 453, 454, 443, 442, 441, 440, 435, 436, 437, 438, 439, 451, 450, 449, 448, 447, 446, 444, 445, 488, 1596, 1597, 490), (74, 267, 266, 223, 224, 225, 226, 227, 228, 229, 230, 217, 216, 215, 214, 218, 219, 220, 221, 222, 232, 233, 234, 235, 236, 237, 238, 239, 231, 240, 241, 242, 243, 244, 245, 246, 247, 248, 258, 259, 260, 261, 262, 263, 264, 265, 249, 250, 251, 252, 253, 254, 255, 256, 257, 72), (403, 1591, 1590, 404, 405, 1597, 1596, 1595, 345, 344, 346, 347, 348, 349, 350, 351, 339, 338, 337, 336, 335, 340, 341, 342, 343, 362, 361, 363, 364, 365, 366, 367, 368, 353, 352, 354, 355, 356, 357, 358, 359, 360, 379, 378, 380, 381, 382, 383, 384, 385, 370, 369, 371, 372, 373, 374, 375, 376, 377, 396, 395, 397, 398, 399, 400, 401, 402, 387, 386, 388, 389, 390, 391, 392, 393, 394), (141, 510, 1594, 1592), (489, 74, 533, 1599), (72, 487, 1598, 532), (141, 1592, 274, 81), (153, 345, 1595, 266), (333, 1590, 1591, 332, 323, 322, 321, 320, 319, 318, 317, 315, 316, 331, 330, 329, 328, 327, 326, 324, 325, 306, 305, 304, 303, 302, 301, 300, 298, 299, 314, 313, 312, 311, 310, 309, 307, 308, 289, 288, 287, 286, 285, 284, 283, 281, 282, 297, 296, 295, 294, 293, 292, 290, 291, 272, 271, 270, 269, 213, 212, 143, 73, 268, 280, 279, 278, 277, 276, 275, 273, 274, 1592, 1594, 1593, 334), (403, 140, 332, 1591), (434, 75, 334, 1593), (532, 1598, 1599, 533, 434, 1593, 1594, 510, 495, 494, 410, 496, 513, 411, 514, 515, 492, 491, 406, 407, 511, 493, 408, 512, 409, 416, 415, 519, 520, 500, 501, 417, 502, 498, 497, 516, 412, 517, 413, 499, 414, 518, 424, 423, 505, 425, 426, 523, 524, 525, 521, 418, 419, 420, 503, 421, 522, 504, 422, 529, 430, 431, 509, 432, 530, 531, 433, 427, 506, 428, 526, 527, 429, 528, 507, 508), (267, 490, 1597, 405), (1593, 434, 1600, 1602), (434, 533, 1601, 1600), (533, 1599, 1603, 1601), (1593, 1607, 1605, 334), (333, 334, 1605, 1604), (1593, 1602, 1608, 1607), (1590, 333, 1604, 1606), (1590, 1606, 1613, 1611), (404, 1590, 1611, 1609), (405, 404, 1609, 1610), (405, 1610, 1612, 1597), (489, 1614, 1617, 1599), (1612, 1619, 1616, 1597), (489, 490, 1615, 1614), (1597, 1616, 1615, 490), (1603, 1599, 1617, 1618), (142, 267, 1621, 1620), (1626, 1620, 1629, 1631), (1620, 1621, 1630, 1629), (1630, 1621, 1632, 1635), (1623, 1624, 1634, 1633), (75, 142, 1620, 1622), (267, 74, 1623, 1621), (75, 1622, 1623, 74), (1623, 1622, 1625, 1624), (1625, 1622, 1627, 1628), (1622, 1620, 1626, 1627), (1621, 1623, 1633, 1632), (1638, 74, 1640, 1636), (1641, 1637, 1636, 1638), (1639, 1640, 1636, 1637), (267, 1641, 1637, 1639), (74, 1640, 1639, 267), (1642, 1643, 1646, 1647), (1646, 1644, 1645, 1647), (1639, 1637, 1645, 1644), (1643, 1639, 1644, 1646), (1637, 1642, 1647, 1645), (1648, 1646, 1650, 1652), (1652, 1650, 1651, 1653), (1646, 1647, 1651, 1650), (1647, 1649, 1653, 1651), (1649, 1648, 1652, 1653), (1636, 1655, 1657, 1653), (1656, 1657, 1655, 1654), (1640, 1636, 1655, 1654), (1653, 1652, 1656, 1657), (1652, 1656, 1654, 1640)])
me_circle_004.use_remesh_preserve_volume = False
me_circle_004.use_remesh_preserve_attributes = False
me_circle_004.use_mirror_vertex_groups = False
me_circle_004.update()
me_plane_006 = bpy.data.meshes.new('Plane.006')
me_plane_006.from_pydata([(4.0, -2.248, 0.0), (4.0, 1.881, 0.0), (1.047, 1.881, 0.0), (0.4827, 1.745, 0.0), (0.1169, 1.547, 0.0), (-0.364, 1.139, 0.0), (-0.6149, 0.7419, 0.0), (-0.7612, 0.3342, 0.0), (-0.8448, -0.05254, 0.0), (-0.8448, -0.4602, 0.0), (-0.7403, -0.8679, 0.0), (-0.573, -1.234, 0.0), (-0.2176, -1.652, 0.0), (0.2423, -1.997, 0.0), (0.6709, -2.175, 0.0), (1.047, -2.248, 0.0), (4.0, 1.881, -1.0), (4.0, -2.248, -1.0), (1.047, 1.881, -1.0), (0.4827, 1.745, -1.0), (0.1169, 1.547, -1.0), (-0.364, 1.139, -1.0), (-0.6149, 0.7419, -1.0), (-0.7612, 0.3342, -1.0), (-0.8448, -0.05254, -1.0), (-0.8448, -0.4602, -1.0), (-0.7403, -0.8679, -1.0), (-0.573, -1.234, -1.0), (-0.2176, -1.652, -1.0), (0.2423, -1.997, -1.0), (0.6709, -2.175, -1.0), (1.047, -2.248, -1.0), (-14.58, -27.0, 2.619e-06), (4.0, -27.0, 3.815e-06), (-14.58, -27.0, -1.0), (4.0, -27.0, -1.0), (4.0, 27.0, -3.815e-06), (-14.58, 27.0, -4.057e-06), (4.0, 27.0, -1.0), (-14.58, 27.0, -1.0), (-14.58, -27.0, -55.26), (4.0, -27.0, -55.26), (4.0, 27.0, -55.26), (-14.58, 27.0, -55.26), (4.0, 27.5, -1.0), (-14.58, 27.5, -1.0), (4.0, 27.5, -55.26), (-14.58, 27.5, -55.26), (-14.58, -27.5, -1.0), (4.0, -27.5, -1.0), (-14.58, -27.5, -55.26), (4.0, -27.5, -55.26), (-14.58, -27.0, -55.76), (4.0, -27.0, -55.76), (4.0, 27.0, -55.76), (-14.58, 27.0, -55.76)], [], [(6, 22, 21, 5), (14, 30, 29, 13), (7, 23, 22, 6), (15, 31, 30, 14), (8, 24, 23, 7), (0, 17, 31, 15), (9, 25, 24, 8), (2, 18, 16, 1), (10, 26, 25, 9), (3, 19, 18, 2), (11, 27, 26, 10), (4, 20, 19, 3), (12, 28, 27, 11), (5, 21, 20, 4), (13, 29, 28, 12), (34, 39, 38, 16, 18, 19, 20, 21, 22, 23, 24, 25, 26, 27, 28, 29, 30, 31, 17, 35), (0, 15, 14, 13, 12, 11, 10, 9, 8, 7, 6, 5, 4, 3, 2, 1, 36, 37, 32, 33), (32, 34, 35, 33), (1, 16, 38, 36), (36, 38, 39, 37), (17, 0, 33, 35), (34, 32, 37, 39), (39, 38, 44, 45), (40, 41, 51, 50), (41, 40, 52, 53), (45, 44, 46, 47), (38, 42, 46, 44), (42, 43, 47, 46), (43, 39, 45, 47), (49, 48, 50, 51), (35, 34, 48, 49), (34, 40, 50, 48), (41, 35, 49, 51), (52, 55, 54, 53), (42, 41, 53, 54), (43, 42, 54, 55), (40, 43, 55, 52), (42, 38, 39, 43), (40, 34, 35, 41), (43, 40, 41, 42)])
me_plane_006.use_remesh_preserve_volume = False
me_plane_006.use_remesh_preserve_attributes = False
me_plane_006.use_mirror_vertex_groups = False
me_plane_006.update()
me_plane_004 = bpy.data.meshes.new('Plane.004')
me_plane_004.from_pydata([(4.0, -2.248, 3.988), (4.0, 1.881, 3.988), (1.047, 1.881, 3.988), (0.4827, 1.745, 3.988), (0.1169, 1.547, 3.988), (-0.364, 1.139, 3.988), (-0.6149, 0.7419, 3.988), (-0.7612, 0.3342, 3.988), (-0.8448, -0.05254, 3.988), (-0.8448, -0.4602, 3.988), (-0.7403, -0.8679, 3.988), (-0.573, -1.234, 3.988), (-0.2176, -1.652, 3.988), (0.2423, -1.997, 3.988), (0.6709, -2.175, 3.988), (1.047, -2.248, 3.988), (4.0, 1.881, 2.988), (4.0, -2.248, 2.988), (1.047, 1.881, 2.988), (0.4827, 1.745, 2.988), (0.1169, 1.547, 2.988), (-0.364, 1.139, 2.988), (-0.6149, 0.7419, 2.988), (-0.7612, 0.3342, 2.988), (-0.8448, -0.05254, 2.988), (-0.8448, -0.4602, 2.988), (-0.7403, -0.8679, 2.988), (-0.573, -1.234, 2.988), (-0.2176, -1.652, 2.988), (0.2423, -1.997, 2.988), (0.6709, -2.175, 2.988), (1.047, -2.248, 2.988), (-4.0, -7.0, 3.988), (4.0, -7.0, 3.988), (-4.0, -7.0, 2.988), (4.0, -7.0, 2.988), (4.0, 7.0, 3.988), (-4.0, 7.0, 3.988), (4.0, 7.0, 2.988), (-4.0, 7.0, 2.988), (4.0, -2.248, 12.0), (4.0, 1.881, 12.0), (1.047, 1.881, 12.0), (0.4827, 1.745, 12.0), (0.1169, 1.547, 12.0), (-0.364, 1.139, 12.0), (-0.6149, 0.7419, 12.0), (-0.7612, 0.3342, 12.0), (-0.8448, -0.05254, 12.0), (-0.8448, -0.4602, 12.0), (-0.7403, -0.8679, 12.0), (-0.573, -1.234, 12.0), (-0.2176, -1.652, 12.0), (0.2423, -1.997, 12.0), (0.6709, -2.175, 12.0), (1.047, -2.248, 12.0), (4.0, 1.881, 11.0), (4.0, -2.248, 11.0), (1.047, 1.881, 11.0), (0.4827, 1.745, 11.0), (0.1169, 1.547, 11.0), (-0.364, 1.139, 11.0), (-0.6149, 0.7419, 11.0), (-0.7612, 0.3342, 11.0), (-0.8448, -0.05254, 11.0), (-0.8448, -0.4602, 11.0), (-0.7403, -0.8679, 11.0), (-0.573, -1.234, 11.0), (-0.2176, -1.652, 11.0), (0.2423, -1.997, 11.0), (0.6709, -2.175, 11.0), (1.047, -2.248, 11.0), (-4.0, -7.0, 12.0), (4.0, -7.0, 12.0), (-4.0, -7.0, 11.0), (4.0, -7.0, 11.0), (4.0, 7.0, 12.0), (-4.0, 7.0, 12.0), (4.0, 7.0, 11.0), (-4.0, 7.0, 11.0), (4.0, -2.248, 19.97), (4.0, 1.881, 19.97), (1.047, 1.881, 19.97), (0.4827, 1.745, 19.97), (0.1169, 1.547, 19.97), (-0.364, 1.139, 19.97), (-0.6149, 0.7419, 19.97), (-0.7612, 0.3342, 19.97), (-0.8448, -0.05254, 19.97), (-0.8448, -0.4602, 19.97), (-0.7403, -0.8679, 19.97), (-0.5731, -1.234, 19.97), (-0.2176, -1.652, 19.97), (0.2423, -1.997, 19.97), (0.6709, -2.175, 19.97), (1.047, -2.248, 19.97), (4.0, -4.0, 18.97), (4.0, 1.881, 18.97), (4.0, 4.0, 18.97), (4.0, -2.248, 18.97), (1.047, 1.881, 18.97), (0.4827, 1.745, 18.97), (0.1169, 1.547, 18.97), (-0.364, 1.139, 18.97), (-0.6149, 0.7419, 18.97), (-0.7612, 0.3342, 18.97), (-0.8448, -0.05254, 18.97), (-0.8448, -0.4602, 18.97), (-0.7403, -0.8679, 18.97), (-0.5731, -1.234, 18.97), (-0.2176, -1.652, 18.97), (0.2423, -1.997, 18.97), (0.6709, -2.175, 18.97), (1.047, -2.248, 18.97), (4.0, -5.0, 18.97), (4.0, 5.0, 18.97), (-4.0, -7.0, 19.97), (4.0, -7.0, 19.97), (-4.0, -7.0, 18.97), (4.0, -7.0, 18.97), (4.0, 7.0, 19.97), (-4.0, 7.0, 19.97), (4.0, 7.0, 18.97), (-4.0, 7.0, 18.97), (4.0, -2.248, 28.38), (4.0, 1.881, 28.38), (1.047, 1.881, 28.38), (0.4827, 1.745, 28.38), (0.1169, 1.547, 28.38), (-0.364, 1.139, 28.38), (-0.6149, 0.7419, 28.38), (-0.7612, 0.3342, 28.38), (-0.8448, -0.05254, 28.38), (-0.8448, -0.4602, 28.38), (-0.7403, -0.8679, 28.38), (-0.5731, -1.234, 28.38), (-0.2176, -1.652, 28.38), (0.2423, -1.997, 28.38), (0.6709, -2.175, 28.38), (1.047, -2.248, 28.38), (-4.0, 4.0, 27.38), (-4.0, -4.0, 27.38), (4.0, -4.0, 27.38), (4.0, 1.881, 27.38), (4.0, 4.0, 27.38), (4.0, -2.248, 27.38), (1.047, 1.881, 27.38), (0.4827, 1.745, 27.38), (0.1169, 1.547, 27.38), (-0.364, 1.139, 27.38), (-0.6149, 0.7419, 27.38), (-0.7612, 0.3342, 27.38), (-0.8448, -0.05254, 27.38), (-0.8448, -0.4602, 27.38), (-0.7403, -0.8679, 27.38), (-0.5731, -1.234, 27.38), (-0.2176, -1.652, 27.38), (0.2423, -1.997, 27.38), (0.6709, -2.175, 27.38), (1.047, -2.248, 27.38), (-4.0, -5.0, 27.38), (4.0, -5.0, 27.38), (4.0, 5.0, 27.38), (-4.0, 5.0, 27.38), (-4.0, -7.0, 28.38), (4.0, -7.0, 28.38), (-4.0, -7.0, 27.38), (4.0, -7.0, 27.38), (4.0, 7.0, 28.38), (-4.0, 7.0, 28.38), (4.0, 7.0, 27.38), (-4.0, 7.0, 27.38), (-2.627, 4.0, 27.38), (-2.627, 5.0, 27.38), (-2.627, -4.0, 27.38), (-2.627, -5.0, 27.38), (-2.627, -4.0, 19.88), (4.0, -4.0, 19.88), (-2.627, -5.0, 19.88), (4.0, -5.0, 19.88), (4.0, 4.0, 19.88), (-2.627, 4.0, 19.88), (4.0, 5.0, 19.88), (-2.627, 5.0, 19.88), (4.0, -4.0, 18.97), (4.0, 4.0, 18.97), (4.0, -5.0, 18.97), (4.0, 5.0, 18.97), (1.159, -4.0, 18.97), (1.159, -5.0, 18.97), (1.159, 4.0, 18.97), (1.159, 5.0, 18.97), (1.159, -4.0, -3.083), (4.0, -4.0, -3.083), (1.159, -5.0, -3.083), (4.0, -5.0, -3.083), (4.0, 5.0, -3.083), (1.159, 5.0, -3.083), (4.0, 4.0, -3.083), (1.159, 4.0, -3.083)], [], [(6, 22, 21, 5), (14, 30, 29, 13), (7, 23, 22, 6), (15, 31, 30, 14), (8, 24, 23, 7), (0, 17, 31, 15), (9, 25, 24, 8), (2, 18, 16, 1), (10, 26, 25, 9), (3, 19, 18, 2), (11, 27, 26, 10), (4, 20, 19, 3), (12, 28, 27, 11), (5, 21, 20, 4), (13, 29, 28, 12), (0, 15, 14, 13, 12, 11, 10, 9, 8, 7, 6, 5, 4, 3, 2, 1, 36, 37, 32, 33), (34, 39, 38, 16, 18, 19, 20, 21, 22, 23, 24, 25, 26, 27, 28, 29, 30, 31, 17, 35), (17, 0, 33, 35), (32, 34, 35, 33), (36, 38, 39, 37), (1, 16, 38, 36), (34, 32, 37, 39), (46, 62, 61, 45), (54, 70, 69, 53), (47, 63, 62, 46), (55, 71, 70, 54), (48, 64, 63, 47), (40, 57, 71, 55), (49, 65, 64, 48), (42, 58, 56, 41), (50, 66, 65, 49), (43, 59, 58, 42), (51, 67, 66, 50), (44, 60, 59, 43), (52, 68, 67, 51), (45, 61, 60, 44), (53, 69, 68, 52), (40, 55, 54, 53, 52, 51, 50, 49, 48, 47, 46, 45, 44, 43, 42, 41, 76, 77, 72, 73), (74, 79, 78, 56, 58, 59, 60, 61, 62, 63, 64, 65, 66, 67, 68, 69, 70, 71, 57, 75), (74, 72, 77, 79), (72, 74, 75, 73), (41, 56, 78, 76), (57, 40, 73, 75), (76, 78, 79, 77), (86, 104, 103, 85), (94, 112, 111, 93), (87, 105, 104, 86), (95, 113, 112, 94), (88, 106, 105, 87), (80, 99, 113, 95), (89, 107, 106, 88), (82, 100, 97, 81), (90, 108, 107, 89), (83, 101, 100, 82), (91, 109, 108, 90), (84, 102, 101, 83), (92, 110, 109, 91), (85, 103, 102, 84), (93, 111, 110, 92), (96, 99, 80, 117, 119, 114), (80, 95, 94, 93, 92, 91, 90, 89, 88, 87, 86, 85, 84, 83, 82, 81, 120, 121, 116, 117), (116, 118, 119, 117), (96, 114, 119, 118, 123, 122, 115, 98, 97, 100, 101, 102, 103, 104, 105, 106, 107, 108, 109, 110, 111, 112, 113, 99), (120, 122, 123, 121), (81, 97, 98, 115, 122, 120), (123, 118, 116, 121), (140, 141, 160, 166, 164, 169, 171, 163), (134, 154, 153, 133), (126, 146, 143, 125), (130, 150, 149, 129), (142, 145, 124, 165, 167, 161), (133, 153, 152, 132), (132, 152, 151, 131), (139, 159, 158, 138), (138, 158, 157, 137), (124, 145, 159, 139), (131, 151, 150, 130), (127, 147, 146, 126), (135, 155, 154, 134), (128, 148, 147, 127), (136, 156, 155, 135), (129, 149, 148, 128), (137, 157, 156, 136), (142, 161, 179, 177), (141, 140, 163, 171, 170, 162, 173, 172, 144, 143, 146, 147, 148, 149, 150, 151, 152, 153, 154, 155, 156, 157, 158, 159, 145, 142, 174, 175, 161, 167, 166, 160), (124, 139, 138, 137, 136, 135, 134, 133, 132, 131, 130, 129, 128, 127, 126, 125, 168, 169, 164, 165), (164, 166, 167, 165), (125, 143, 144, 162, 170, 168), (168, 170, 171, 169), (173, 162, 182, 183), (183, 182, 180, 181), (179, 178, 176, 177), (172, 173, 183, 181), (144, 172, 181, 180), (175, 174, 176, 178), (161, 175, 178, 179), (162, 144, 180, 182), (174, 142, 177, 176), (186, 189, 194, 195), (188, 184, 193, 192), (193, 195, 194, 192), (191, 187, 196, 197), (189, 188, 192, 194), (184, 186, 195, 193), (190, 191, 197, 199), (185, 190, 199, 198), (198, 199, 197, 196), (187, 185, 198, 196)])
me_plane_004.use_remesh_preserve_volume = False
me_plane_004.use_remesh_preserve_attributes = False
me_plane_004.use_mirror_vertex_groups = False
me_plane_004.update()

# ---- objects
ob_floor = bpy.data.objects.new('Floor', me_plane_010)
ob_main_inner_wall = bpy.data.objects.new('Main Inner Wall', me_circle_004)
ob_main_outer_wall = bpy.data.objects.new('Main Outer Wall', me_plane_006)
ob_arches = bpy.data.objects.new('Arches', me_plane_004)

# ---- transforms, parenting, visibility, modifiers, constraints
ob_floor.location = (-23.43, 0.7863, 3.904)
ob_floor.rotation_euler = (-3.142, 1.571, 0.0)
ob_floor.lineart.crease_threshold = 0.0
ob_main_inner_wall.location = (7.701, 1.016, 9.006)
ob_main_inner_wall.rotation_euler = (1.571, -0.0, 0.0)
ob_main_inner_wall.lineart.crease_threshold = 0.0
ob_main_outer_wall.location = (-20.43, 0.7863, 3.904)
ob_main_outer_wall.rotation_euler = (-3.142, 1.571, 0.0)
ob_main_outer_wall.lineart.crease_threshold = 0.0
ob_arches.location = (-23.43, 0.7863, 3.904)
ob_arches.rotation_euler = (-3.142, 1.571, 0.0)
ob_arches.lineart.crease_threshold = 0.0

# ---- collection membership
col_collection_1.objects.link(ob_floor)
col_collection_1.objects.link(ob_main_inner_wall)
col_collection_1.objects.link(ob_main_outer_wall)
col_collection_1.objects.link(ob_arches)

# ---- scene / render settings (as saved in the file)
scene.frame_start = 1; scene.frame_end = 250; scene.frame_set(1)
scene.render.engine = 'BLENDER_EEVEE_NEXT'
scene.render.resolution_percentage = 50
scene.render.dither_intensity = 0.0
scene.cycles.use_denoising = False
scene.cycles.samples = 10
scene.cycles.sampling_pattern = 'TABULATED_SOBOL'
scene.cycles.light_sampling_threshold = 0.0
scene.cycles.use_adaptive_sampling = False
scene.cycles.use_light_tree = False
scene.cycles.blur_glossy = 0.0
scene.cycles.pixel_filter_type = 'GAUSSIAN'
scene.cycles.sample_clamp_indirect = 0.0
scene.view_settings.view_transform = 'Standard'
bpy.context.view_layer.update()

# ---- added for rendering (the .blend has no active camera and no usable light): camera, sun
cam_auto = bpy.data.cameras.new('AutoCamera')
cam_auto.lens = 50.0
cam_auto.sensor_width = 36.0
cam_auto.clip_end = 1701.16
ob_auto_camera = bpy.data.objects.new('AutoCamera', cam_auto)
scene.collection.objects.link(ob_auto_camera)
ob_auto_camera.location = (88.6851, -115.518, 86.6135)
ob_auto_camera.rotation_euler = (1.09748, -7.21219e-08, 0.694738)
scene.camera = ob_auto_camera
light_auto_sun = bpy.data.lights.new('AutoSun', 'SUN')
light_auto_sun.energy = 3.0
light_auto_sun.angle = 0.0523599
ob_auto_sun = bpy.data.objects.new('AutoSun', light_auto_sun)
scene.collection.objects.link(ob_auto_sun)
ob_auto_sun.rotation_euler = (0.872665, 0.174533, 0.523599)
bpy.context.view_layer.update()
